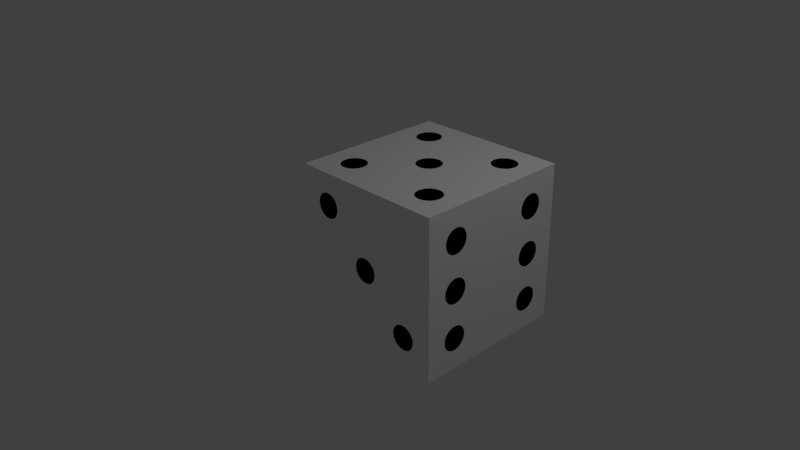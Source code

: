 # Source: Dice.blend  (saved by Blender 2.77.0; exported with 4.5.12 LTS)
import bpy
from mathutils import Matrix  # noqa: F401  (used for matrix-valued properties, if any)

bpy.ops.wm.read_factory_settings(use_empty=True)
scene = bpy.context.scene
scene.name = 'Scene'

# ---- collections
col_collection_1 = bpy.data.collections.new('Collection 1'); scene.collection.children.link(col_collection_1)

# ---- materials (node trees are filled in below, after node groups)
mat_holes = bpy.data.materials.new('Holes')
mat_holes.alpha_threshold = 0.0
mat_holes.use_transparent_shadow = False
mat_holes.diffuse_color = (0.0, 0.0, 0.0, 1.0)
mat_holes.roughness = 0.5
mat_holes.line_color = (0.0, 0.0, 0.0, 1.0)
mat_not_holes = bpy.data.materials.new('Not Holes')
mat_not_holes.alpha_threshold = 0.0
mat_not_holes.use_transparent_shadow = False
mat_not_holes.diffuse_color = (0.9924, 0.9924, 0.9924, 1.0)
mat_not_holes.roughness = 0.5
mat_not_holes.specular_intensity = 1.0

# ---- material node trees

# ---- world
world_world = bpy.data.worlds.new('World'); scene.world = world_world
world_world.color = (0.05088, 0.05088, 0.05088)
world_world.use_sun_shadow = False
world_world.sun_shadow_jitter_overblur = 0.0
world_world.cycles.sampling_method = 'MANUAL'

# ---- cameras
cam_camera = bpy.data.cameras.new('Camera')
cam_camera.clip_end = 100.0
cam_camera.lens = 35.0
cam_camera.sensor_width = 32.0
cam_camera.sensor_height = 18.0
cam_camera.ortho_scale = 7.314
cam_camera.dof.focus_distance = 0.0
cam_camera.dof.aperture_fstop = 128.0

# ---- lights
light_lamp = bpy.data.lights.new('Lamp', 'POINT')
light_lamp.transmission_factor = 0.0
light_lamp.cutoff_distance = 30.0
light_lamp.energy = 100.0
light_lamp.shadow_buffer_clip_start = 1.001
light_lamp.shadow_soft_size = 0.1
light_lamp.shadow_maximum_resolution = 0.006
light_lamp.use_absolute_resolution = True

# ---- meshes
me_cube_001 = bpy.data.meshes.new('Cube.001')
me_cube_001.from_pydata([(-1.0, -1.0, -1.0), (-1.0, -1.0, 1.0), (-1.0, 1.0, -1.0), (-1.0, 1.0, 1.0), (1.0, -1.0, -1.0), (1.0, -1.0, 1.0), (1.0, 1.0, -1.0), (1.0, 1.0, 1.0), (-1.0, -1.0, -0.8), (-1.0, -1.0, -0.6), (-1.0, -1.0, -0.4), (-1.0, -1.0, -0.2), (-1.0, -1.0, 0.0), (-1.0, -1.0, 0.2), (-1.0, -1.0, 0.4), (-1.0, -1.0, 0.6), (-1.0, -1.0, 0.8), (-1.0, -0.8, 1.0), (-1.0, -0.6, 1.0), (-1.0, -0.4, 1.0), (-1.0, -0.2, 1.0), (-1.0, 0.0, 1.0), (-1.0, 0.2, 1.0), (-1.0, 0.4, 1.0), (-1.0, 0.6, 1.0), (-1.0, 0.8, 1.0), (-1.0, 1.0, 0.8), (-1.0, 1.0, 0.6), (-1.0, 1.0, 0.4), (-1.0, 1.0, 0.2), (-1.0, 1.0, 0.0), (-1.0, 1.0, -0.2), (-1.0, 1.0, -0.4), (-1.0, 1.0, -0.6), (-1.0, 1.0, -0.8), (-1.0, 0.8, -1.0), (-1.0, 0.6, -1.0), (-1.0, 0.4, -1.0), (-1.0, 0.2, -1.0), (-1.0, 0.0, -1.0), (-1.0, -0.2, -1.0), (-1.0, -0.4, -1.0), (-1.0, -0.6, -1.0), (-1.0, -0.8, -1.0), (-0.8, 1.0, 1.0), (-0.6, 1.0, 1.0), (-0.4, 1.0, 1.0), (-0.2, 1.0, 1.0), (0.0, 1.0, 1.0), (0.2, 1.0, 1.0), (0.4, 1.0, 1.0), (0.6, 1.0, 1.0), (0.8, 1.0, 1.0), (1.0, 1.0, 0.8), (1.0, 1.0, 0.6), (1.0, 1.0, 0.4), (1.0, 1.0, 0.2), (1.0, 1.0, 0.0), (1.0, 1.0, -0.2), (1.0, 1.0, -0.4), (1.0, 1.0, -0.6), (1.0, 1.0, -0.8), (0.8, 1.0, -1.0), (0.6, 1.0, -1.0), (0.4, 1.0, -1.0), (0.2, 1.0, -1.0), (0.0, 1.0, -1.0), (-0.2, 1.0, -1.0), (-0.4, 1.0, -1.0), (-0.6, 1.0, -1.0), (-0.8, 1.0, -1.0), (1.0, 0.8, 1.0), (1.0, 0.6, 1.0), (1.0, 0.4, 1.0), (1.0, 0.2, 1.0), (1.0, 0.0, 1.0), (1.0, -0.2, 1.0), (1.0, -0.4, 1.0), (1.0, -0.6, 1.0), (1.0, -0.8, 1.0), (1.0, -1.0, 0.8), (1.0, -1.0, 0.6), (1.0, -1.0, 0.4), (1.0, -1.0, 0.2), (1.0, -1.0, 0.0), (1.0, -1.0, -0.2), (1.0, -1.0, -0.4), (1.0, -1.0, -0.6), (1.0, -1.0, -0.8), (1.0, -0.8, -1.0), (1.0, -0.6, -1.0), (1.0, -0.4, -1.0), (1.0, -0.2, -1.0), (1.0, 0.0, -1.0), (1.0, 0.2, -1.0), (1.0, 0.4, -1.0), (1.0, 0.6, -1.0), (1.0, 0.8, -1.0), (0.8, -1.0, 1.0), (0.6, -1.0, 1.0), (0.4, -1.0, 1.0), (0.2, -1.0, 1.0), (0.0, -1.0, 1.0), (-0.2, -1.0, 1.0), (-0.4, -1.0, 1.0), (-0.6, -1.0, 1.0), (-0.8, -1.0, 1.0), (-0.8, -1.0, -1.0), (-0.6, -1.0, -1.0), (-0.4, -1.0, -1.0), (-0.2, -1.0, -1.0), (0.0, -1.0, -1.0), (0.2, -1.0, -1.0), (0.4, -1.0, -1.0), (0.6, -1.0, -1.0), (0.8, -1.0, -1.0), (0.711, -0.711, 1.0), (0.6, -0.7569, 1.0), (0.489, -0.711, 1.0), (0.2, -0.8, 1.0), (0.0, -0.8, 1.0), (-0.2, -0.8, 1.0), (-0.489, -0.711, 1.0), (-0.6, -0.7569, 1.0), (-0.711, -0.711, 1.0), (0.7569, -0.6, 1.0), (0.4, -0.6, 1.0), (0.2, -0.6, 1.0), (0.0, -0.6, 1.0), (-0.2, -0.6, 1.0), (-0.4431, -0.6, 1.0), (-0.7569, -0.6, 1.0), (0.711, -0.489, 1.0), (0.6, -0.4431, 1.0), (0.489, -0.489, 1.0), (0.2, -0.4, 1.0), (0.0, -0.4, 1.0), (-0.2, -0.4, 1.0), (-0.489, -0.489, 1.0), (-0.6, -0.4431, 1.0), (-0.711, -0.489, 1.0), (0.8, -0.2, 1.0), (0.6, -0.2, 1.0), (0.4, -0.2, 1.0), (0.111, -0.111, 1.0), (-6.676e-10, -0.1569, 1.0), (-0.111, -0.111, 1.0), (-0.4, -0.2, 1.0), (-0.6, -0.2, 1.0), (-0.8, -0.2, 1.0), (0.8, 0.0, 1.0), (0.6, 0.0, 1.0), (0.4, 0.0, 1.0), (0.1569, -7.381e-10, 1.0), (-0.2, 0.0, 1.0), (-0.4, 0.0, 1.0), (-0.6, 0.0, 1.0), (-0.8, 0.0, 1.0), (0.8, 0.2, 1.0), (0.6, 0.2, 1.0), (0.4, 0.2, 1.0), (0.111, 0.111, 1.0), (-6.676e-10, 0.1569, 1.0), (-0.111, 0.111, 1.0), (-0.4, 0.2, 1.0), (-0.6, 0.2, 1.0), (-0.8, 0.2, 1.0), (0.711, 0.489, 1.0), (0.6, 0.4431, 1.0), (0.489, 0.489, 1.0), (0.2, 0.4, 1.0), (0.0, 0.4, 1.0), (-0.2, 0.4, 1.0), (-0.489, 0.489, 1.0), (-0.6, 0.4431, 1.0), (-0.711, 0.489, 1.0), (0.7569, 0.6, 1.0), (0.4, 0.6, 1.0), (0.2, 0.6, 1.0), (0.0, 0.6, 1.0), (-0.2, 0.6, 1.0), (-0.4431, 0.6, 1.0), (-0.7569, 0.6, 1.0), (0.711, 0.711, 1.0), (0.6, 0.7569, 1.0), (0.489, 0.711, 1.0), (0.2, 0.8, 1.0), (0.0, 0.8, 1.0), (-0.2, 0.8, 1.0), (-0.489, 0.711, 1.0), (-0.6, 0.7569, 1.0), (-0.711, 0.711, 1.0), (-0.711, -0.711, -1.0), (-0.6, -0.7569, -1.0), (-0.489, -0.711, -1.0), (-0.2, -0.8, -1.0), (0.0, -0.8, -1.0), (0.2, -0.8, -1.0), (0.4, -0.8, -1.0), (0.6, -0.8, -1.0), (0.8, -0.8, -1.0), (-0.7569, -0.6, -1.0), (-0.4, -0.6, -1.0), (-0.2, -0.6, -1.0), (0.0, -0.6, -1.0), (0.2, -0.6, -1.0), (0.4, -0.6, -1.0), (0.6, -0.6, -1.0), (0.8, -0.6, -1.0), (-0.711, -0.489, -1.0), (-0.6, -0.4431, -1.0), (-0.489, -0.489, -1.0), (-0.2, -0.4, -1.0), (0.0, -0.4, -1.0), (0.2, -0.4, -1.0), (0.4, -0.4, -1.0), (0.6, -0.4, -1.0), (0.8, -0.4, -1.0), (-0.8, -0.2, -1.0), (-0.6, -0.2, -1.0), (-0.4, -0.2, -1.0), (-0.2, -0.2, -1.0), (0.0, -0.2, -1.0), (0.2, -0.2, -1.0), (0.4, -0.2, -1.0), (0.6, -0.2, -1.0), (0.8, -0.2, -1.0), (-0.8, 0.0, -1.0), (-0.6, 0.0, -1.0), (-0.4, 0.0, -1.0), (-0.2, 0.0, -1.0), (0.0, 0.0, -1.0), (0.2, 0.0, -1.0), (0.4, 0.0, -1.0), (0.6, 0.0, -1.0), (0.8, 0.0, -1.0), (-0.8, 0.2, -1.0), (-0.6, 0.2, -1.0), (-0.4, 0.2, -1.0), (-0.2, 0.2, -1.0), (0.0, 0.2, -1.0), (0.2, 0.2, -1.0), (0.4, 0.2, -1.0), (0.6, 0.2, -1.0), (0.8, 0.2, -1.0), (-0.8, 0.4, -1.0), (-0.6, 0.4, -1.0), (-0.4, 0.4, -1.0), (-0.2, 0.4, -1.0), (0.0, 0.4, -1.0), (0.2, 0.4, -1.0), (0.489, 0.489, -1.0), (0.6, 0.4431, -1.0), (0.711, 0.489, -1.0), (-0.8, 0.6, -1.0), (-0.6, 0.6, -1.0), (-0.4, 0.6, -1.0), (-0.2, 0.6, -1.0), (0.0, 0.6, -1.0), (0.2, 0.6, -1.0), (0.4431, 0.6, -1.0), (0.7569, 0.6, -1.0), (-0.8, 0.8, -1.0), (-0.6, 0.8, -1.0), (-0.4, 0.8, -1.0), (-0.2, 0.8, -1.0), (0.0, 0.8, -1.0), (0.2, 0.8, -1.0), (0.489, 0.711, -1.0), (0.6, 0.7569, -1.0), (0.711, 0.711, -1.0), (0.8, -1.0, 0.8), (0.8, -1.0, 0.6), (0.8, -1.0, 0.4), (0.8, -1.0, 0.2), (0.8, -1.0, 0.0), (0.8, -1.0, -0.2), (0.711, -1.0, -0.489), (0.7569, -1.0, -0.6), (0.711, -1.0, -0.711), (0.6, -1.0, 0.8), (0.6, -1.0, 0.6), (0.6, -1.0, 0.4), (0.6, -1.0, 0.2), (0.6, -1.0, 0.0), (0.6, -1.0, -0.2), (0.6, -1.0, -0.4431), (0.6, -1.0, -0.7569), (0.4, -1.0, 0.8), (0.4, -1.0, 0.6), (0.4, -1.0, 0.4), (0.4, -1.0, 0.2), (0.4, -1.0, 0.0), (0.4, -1.0, -0.2), (0.489, -1.0, -0.489), (0.4431, -1.0, -0.6), (0.489, -1.0, -0.711), (0.2, -1.0, 0.8), (0.2, -1.0, 0.6), (0.2, -1.0, 0.4), (0.111, -1.0, 0.111), (0.1569, -1.0, -5.919e-10), (0.111, -1.0, -0.111), (0.2, -1.0, -0.4), (0.2, -1.0, -0.6), (0.2, -1.0, -0.8), (0.0, -1.0, 0.8), (0.0, -1.0, 0.6), (0.0, -1.0, 0.4), (-6.096e-10, -1.0, 0.1569), (0.0, -1.0, -0.2), (0.0, -1.0, -0.4), (0.0, -1.0, -0.6), (0.0, -1.0, -0.8), (-0.2, -1.0, 0.8), (-0.2, -1.0, 0.6), (-0.2, -1.0, 0.4), (-0.111, -1.0, 0.111), (-0.1569, -1.0, -6.676e-10), (-0.111, -1.0, -0.111), (-0.2, -1.0, -0.4), (-0.2, -1.0, -0.6), (-0.2, -1.0, -0.8), (-0.489, -1.0, 0.711), (-0.4431, -1.0, 0.6), (-0.489, -1.0, 0.489), (-0.4, -1.0, 0.2), (-0.4, -1.0, 0.0), (-0.4, -1.0, -0.2), (-0.4, -1.0, -0.4), (-0.4, -1.0, -0.6), (-0.4, -1.0, -0.8), (-0.6, -1.0, 0.7569), (-0.6, -1.0, 0.4), (-0.6, -1.0, 0.2), (-0.6, -1.0, 0.0), (-0.6, -1.0, -0.2), (-0.6, -1.0, -0.4), (-0.6, -1.0, -0.6), (-0.6, -1.0, -0.8), (-0.711, -1.0, 0.711), (-0.7569, -1.0, 0.6), (-0.711, -1.0, 0.489), (-0.8, -1.0, 0.2), (-0.8, -1.0, 0.0), (-0.8, -1.0, -0.2), (-0.8, -1.0, -0.4), (-0.8, -1.0, -0.6), (-0.8, -1.0, -0.8), (1.0, 0.711, 0.711), (1.0, 0.7569, 0.6), (1.0, 0.711, 0.489), (1.0, 0.711, 0.111), (1.0, 0.7569, -5.919e-10), (1.0, 0.711, -0.111), (1.0, 0.711, -0.489), (1.0, 0.7569, -0.6), (1.0, 0.711, -0.711), (1.0, 0.6, 0.7569), (1.0, 0.6, 0.4), (1.0, 0.6, 0.1569), (1.0, 0.6, -0.2), (1.0, 0.6, -0.4431), (1.0, 0.6, -0.7569), (1.0, 0.489, 0.711), (1.0, 0.4431, 0.6), (1.0, 0.489, 0.489), (1.0, 0.489, 0.111), (1.0, 0.4431, -6.297e-10), (1.0, 0.489, -0.111), (1.0, 0.489, -0.489), (1.0, 0.4431, -0.6), (1.0, 0.489, -0.711), (1.0, 0.2, 0.8), (1.0, 0.2, 0.6), (1.0, 0.2, 0.4), (1.0, 0.2, 0.2), (1.0, 0.2, 0.0), (1.0, 0.2, -0.2), (1.0, 0.2, -0.4), (1.0, 0.2, -0.6), (1.0, 0.2, -0.8), (1.0, 0.0, 0.8), (1.0, 0.0, 0.6), (1.0, 0.0, 0.4), (1.0, 0.0, 0.2), (1.0, 0.0, 0.0), (1.0, 0.0, -0.2), (1.0, 0.0, -0.4), (1.0, 0.0, -0.6), (1.0, 0.0, -0.8), (1.0, -0.2, 0.8), (1.0, -0.2, 0.6), (1.0, -0.2, 0.4), (1.0, -0.2, 0.2), (1.0, -0.2, 0.0), (1.0, -0.2, -0.2), (1.0, -0.2, -0.4), (1.0, -0.2, -0.6), (1.0, -0.2, -0.8), (1.0, -0.489, 0.711), (1.0, -0.4431, 0.6), (1.0, -0.489, 0.489), (1.0, -0.489, 0.111), (1.0, -0.4431, -7.054e-10), (1.0, -0.489, -0.111), (1.0, -0.489, -0.489), (1.0, -0.4431, -0.6), (1.0, -0.489, -0.711), (1.0, -0.6, 0.7569), (1.0, -0.6, 0.4), (1.0, -0.6, 0.1569), (1.0, -0.6, -0.2), (1.0, -0.6, -0.4431), (1.0, -0.6, -0.7569), (1.0, -0.711, 0.711), (1.0, -0.7569, 0.6), (1.0, -0.711, 0.489), (1.0, -0.711, 0.111), (1.0, -0.7569, 6.707e-09), (1.0, -0.711, -0.111), (1.0, -0.711, -0.489), (1.0, -0.7569, -0.6), (1.0, -0.711, -0.711), (-0.711, 1.0, 0.711), (-0.7569, 1.0, 0.6), (-0.711, 1.0, 0.489), (-0.8, 1.0, 0.2), (-0.8, 1.0, 0.0), (-0.8, 1.0, -0.2), (-0.711, 1.0, -0.489), (-0.7569, 1.0, -0.6), (-0.711, 1.0, -0.711), (-0.6, 1.0, 0.7569), (-0.6, 1.0, 0.4), (-0.6, 1.0, 0.2), (-0.6, 1.0, 0.0), (-0.6, 1.0, -0.2), (-0.6, 1.0, -0.4431), (-0.6, 1.0, -0.7569), (-0.489, 1.0, 0.711), (-0.4431, 1.0, 0.6), (-0.489, 1.0, 0.489), (-0.4, 1.0, 0.2), (-0.4, 1.0, 0.0), (-0.4, 1.0, -0.2), (-0.489, 1.0, -0.489), (-0.4431, 1.0, -0.6), (-0.489, 1.0, -0.711), (-0.2, 1.0, 0.8), (-0.2, 1.0, 0.6), (-0.2, 1.0, 0.4), (-0.2, 1.0, 0.2), (-0.2, 1.0, 0.0), (-0.2, 1.0, -0.2), (-0.2, 1.0, -0.4), (-0.2, 1.0, -0.6), (-0.2, 1.0, -0.8), (0.0, 1.0, 0.8), (0.0, 1.0, 0.6), (0.0, 1.0, 0.4), (0.0, 1.0, 0.2), (0.0, 1.0, 0.0), (0.0, 1.0, -0.2), (0.0, 1.0, -0.4), (0.0, 1.0, -0.6), (0.0, 1.0, -0.8), (0.2, 1.0, 0.8), (0.2, 1.0, 0.6), (0.2, 1.0, 0.4), (0.2, 1.0, 0.2), (0.2, 1.0, 0.0), (0.2, 1.0, -0.2), (0.2, 1.0, -0.4), (0.2, 1.0, -0.6), (0.2, 1.0, -0.8), (0.489, 1.0, 0.711), (0.4431, 1.0, 0.6), (0.489, 1.0, 0.489), (0.4, 1.0, 0.2), (0.4, 1.0, 0.0), (0.4, 1.0, -0.2), (0.489, 1.0, -0.489), (0.4431, 1.0, -0.6), (0.489, 1.0, -0.711), (0.6, 1.0, 0.7569), (0.6, 1.0, 0.4), (0.6, 1.0, 0.2), (0.6, 1.0, 0.0), (0.6, 1.0, -0.2), (0.6, 1.0, -0.4431), (0.6, 1.0, -0.7569), (0.711, 1.0, 0.711), (0.7569, 1.0, 0.6), (0.711, 1.0, 0.489), (0.8, 1.0, 0.2), (0.8, 1.0, 0.0), (0.8, 1.0, -0.2), (0.711, 1.0, -0.489), (0.7569, 1.0, -0.6), (0.711, 1.0, -0.711), (-1.0, -0.8, 0.8), (-1.0, -0.8, 0.6), (-1.0, -0.8, 0.4), (-1.0, -0.8, 0.2), (-1.0, -0.8, 0.0), (-1.0, -0.8, -0.2), (-1.0, -0.8, -0.4), (-1.0, -0.8, -0.6), (-1.0, -0.8, -0.8), (-1.0, -0.6, 0.8), (-1.0, -0.6, 0.6), (-1.0, -0.6, 0.4), (-1.0, -0.6, 0.2), (-1.0, -0.6, 0.0), (-1.0, -0.6, -0.2), (-1.0, -0.6, -0.4), (-1.0, -0.6, -0.6), (-1.0, -0.6, -0.8), (-1.0, -0.4, 0.8), (-1.0, -0.4, 0.6), (-1.0, -0.4, 0.4), (-1.0, -0.4, 0.2), (-1.0, -0.4, 0.0), (-1.0, -0.4, -0.2), (-1.0, -0.4, -0.4), (-1.0, -0.4, -0.6), (-1.0, -0.4, -0.8), (-1.0, -0.2, 0.8), (-1.0, -0.2, 0.6), (-1.0, -0.2, 0.4), (-1.0, -0.111, 0.111), (-1.0, -0.1569, -5.919e-10), (-1.0, -0.111, -0.111), (-1.0, -0.2, -0.4), (-1.0, -0.2, -0.6), (-1.0, -0.2, -0.8), (-1.0, 0.0, 0.8), (-1.0, 0.0, 0.6), (-1.0, 0.0, 0.4), (-1.0, 6.096e-10, 0.1569), (-1.0, 0.0, -0.2), (-1.0, 0.0, -0.4), (-1.0, 0.0, -0.6), (-1.0, 0.0, -0.8), (-1.0, 0.2, 0.8), (-1.0, 0.2, 0.6), (-1.0, 0.2, 0.4), (-1.0, 0.111, 0.111), (-1.0, 0.1569, -6.676e-10), (-1.0, 0.111, -0.111), (-1.0, 0.2, -0.4), (-1.0, 0.2, -0.6), (-1.0, 0.2, -0.8), (-1.0, 0.4, 0.8), (-1.0, 0.4, 0.6), (-1.0, 0.4, 0.4), (-1.0, 0.4, 0.2), (-1.0, 0.4, 0.0), (-1.0, 0.4, -0.2), (-1.0, 0.4, -0.4), (-1.0, 0.4, -0.6), (-1.0, 0.4, -0.8), (-1.0, 0.6, 0.8), (-1.0, 0.6, 0.6), (-1.0, 0.6, 0.4), (-1.0, 0.6, 0.2), (-1.0, 0.6, 0.0), (-1.0, 0.6, -0.2), (-1.0, 0.6, -0.4), (-1.0, 0.6, -0.6), (-1.0, 0.6, -0.8), (-1.0, 0.8, 0.8), (-1.0, 0.8, 0.6), (-1.0, 0.8, 0.4), (-1.0, 0.8, 0.2), (-1.0, 0.8, 0.0), (-1.0, 0.8, -0.2), (-1.0, 0.8, -0.4), (-1.0, 0.8, -0.6), (-1.0, 0.8, -0.8), (0.8, -0.8, 1.0), (0.6, -0.8, 1.0), (0.4, -0.8, 1.0), (-0.4, -0.8, 1.0), (-0.6, -0.8, 1.0), (-0.8, -0.8, 1.0), (0.8, -0.4, 1.0), (0.6, -0.4, 1.0), (0.4, -0.4, 1.0), (-0.4, -0.4, 1.0), (-0.6, -0.4, 1.0), (-0.8, -0.4, 1.0), (0.2, -0.2, 1.0), (0.0, -0.2, 1.0), (-0.2, -0.2, 1.0), (0.2, 0.2, 1.0), (0.0, 0.2, 1.0), (-0.2, 0.2, 1.0), (0.8, 0.4, 1.0), (0.6, 0.4, 1.0), (0.4, 0.4, 1.0), (-0.4, 0.4, 1.0), (-0.6, 0.4, 1.0), (-0.8, 0.4, 1.0), (0.8, 0.8, 1.0), (0.6, 0.8, 1.0), (0.4, 0.8, 1.0), (-0.4, 0.8, 1.0), (-0.6, 0.8, 1.0), (-0.8, 0.8, 1.0), (0.8, -0.6, 1.0), (0.4431, -0.6, 1.0), (-0.4, -0.6, 1.0), (-0.8, -0.6, 1.0), (0.2, 0.0, 1.0), (-0.1569, -7.381e-10, 1.0), (0.8, 0.6, 1.0), (0.4431, 0.6, 1.0), (-0.4, 0.6, 1.0), (-0.8, 0.6, 1.0), (-0.8, -0.8, -1.0), (-0.6, -0.8, -1.0), (-0.4, -0.8, -1.0), (-0.8, -0.4, -1.0), (-0.6, -0.4, -1.0), (-0.4, -0.4, -1.0), (0.4, 0.4, -1.0), (0.6, 0.4, -1.0), (0.8, 0.4, -1.0), (0.4, 0.8, -1.0), (0.6, 0.8, -1.0), (0.8, 0.8, -1.0), (-0.8, -0.6, -1.0), (-0.4431, -0.6, -1.0), (0.4, 0.6, -1.0), (0.8, 0.6, -1.0), (0.8, -1.0, -0.4), (0.8, -1.0, -0.6), (0.8, -1.0, -0.8), (0.4, -1.0, -0.4), (0.4, -1.0, -0.6), (0.4, -1.0, -0.8), (0.2, -1.0, 0.2), (0.2, -1.0, 0.0), (0.2, -1.0, -0.2), (-0.2, -1.0, 0.2), (-0.2, -1.0, 0.0), (-0.2, -1.0, -0.2), (-0.4, -1.0, 0.8), (-0.4, -1.0, 0.6), (-0.4, -1.0, 0.4), (-0.8, -1.0, 0.8), (-0.8, -1.0, 0.6), (-0.8, -1.0, 0.4), (0.6, -1.0, -0.4), (0.6, -1.0, -0.8), (0.0, -1.0, 0.2), (-6.852e-10, -1.0, -0.1569), (-0.6, -1.0, 0.8), (-0.6, -1.0, 0.4431), (1.0, 0.8, 0.8), (1.0, 0.8, 0.6), (1.0, 0.8, 0.4), (1.0, 0.8, 0.2), (1.0, 0.8, 0.0), (1.0, 0.8, -0.2), (1.0, 0.8, -0.4), (1.0, 0.8, -0.6), (1.0, 0.8, -0.8), (1.0, 0.4, 0.8), (1.0, 0.4, 0.6), (1.0, 0.4, 0.4), (1.0, 0.4, 0.2), (1.0, 0.4, 0.0), (1.0, 0.4, -0.2), (1.0, 0.4, -0.4), (1.0, 0.4, -0.6), (1.0, 0.4, -0.8), (1.0, -0.4, 0.8), (1.0, -0.4, 0.6), (1.0, -0.4, 0.4), (1.0, -0.4, 0.2), (1.0, -0.4, 0.0), (1.0, -0.4, -0.2), (1.0, -0.4, -0.4), (1.0, -0.4, -0.6), (1.0, -0.4, -0.8), (1.0, -0.8, 0.8), (1.0, -0.8, 0.6), (1.0, -0.8, 0.4), (1.0, -0.8, 0.2), (1.0, -0.8, 0.0), (1.0, -0.8, -0.2), (1.0, -0.8, -0.4), (1.0, -0.8, -0.6), (1.0, -0.8, -0.8), (1.0, 0.6, 0.8), (1.0, 0.6, 0.4431), (1.0, 0.6, 0.2), (1.0, 0.6, -0.1569), (1.0, 0.6, -0.4), (1.0, 0.6, -0.8), (1.0, -0.6, 0.8), (1.0, -0.6, 0.4431), (1.0, -0.6, 0.2), (1.0, -0.6, -0.1569), (1.0, -0.6, -0.4), (1.0, -0.6, -0.8), (-0.8, 1.0, 0.8), (-0.8, 1.0, 0.6), (-0.8, 1.0, 0.4), (-0.8, 1.0, -0.4), (-0.8, 1.0, -0.6), (-0.8, 1.0, -0.8), (-0.4, 1.0, 0.8), (-0.4, 1.0, 0.6), (-0.4, 1.0, 0.4), (-0.4, 1.0, -0.4), (-0.4, 1.0, -0.6), (-0.4, 1.0, -0.8), (0.4, 1.0, 0.8), (0.4, 1.0, 0.6), (0.4, 1.0, 0.4), (0.4, 1.0, -0.4), (0.4, 1.0, -0.6), (0.4, 1.0, -0.8), (0.8, 1.0, 0.8), (0.8, 1.0, 0.6), (0.8, 1.0, 0.4), (0.8, 1.0, -0.4), (0.8, 1.0, -0.6), (0.8, 1.0, -0.8), (-0.6, 1.0, 0.8), (-0.6, 1.0, 0.4431), (-0.6, 1.0, -0.4), (-0.6, 1.0, -0.8), (0.6, 1.0, 0.8), (0.6, 1.0, 0.4431), (0.6, 1.0, -0.4), (0.6, 1.0, -0.8), (-1.0, -0.2, 0.2), (-1.0, -0.2, 0.0), (-1.0, -0.2, -0.2), (-1.0, 0.2, 0.2), (-1.0, 0.2, 0.0), (-1.0, 0.2, -0.2), (-1.0, 0.0, 0.2), (-1.0, 6.852e-10, -0.1569), (0.6943, -0.7255, 1.0), (0.6703, -0.7403, 1.0), (0.6381, -0.7522, 1.0), (0.5619, -0.7522, 1.0), (0.5297, -0.7403, 1.0), (0.5057, -0.7255, 1.0), (-0.5057, -0.7255, 1.0), (-0.5297, -0.7403, 1.0), (-0.5619, -0.7522, 1.0), (-0.6381, -0.7522, 1.0), (-0.6703, -0.7403, 1.0), (-0.6943, -0.7255, 1.0), (0.6943, -0.4745, 1.0), (0.6703, -0.4597, 1.0), (0.6381, -0.4478, 1.0), (0.5619, -0.4478, 1.0), (0.5297, -0.4597, 1.0), (0.5057, -0.4745, 1.0), (-0.5057, -0.4745, 1.0), (-0.5297, -0.4597, 1.0), (-0.5619, -0.4478, 1.0), (-0.6381, -0.4478, 1.0), (-0.6703, -0.4597, 1.0), (-0.6943, -0.4745, 1.0), (0.09426, -0.1255, 1.0), (0.07028, -0.1403, 1.0), (0.03813, -0.1522, 1.0), (-0.03813, -0.1522, 1.0), (-0.07028, -0.1403, 1.0), (-0.09426, -0.1255, 1.0), (0.09426, 0.1255, 1.0), (0.07028, 0.1403, 1.0), (0.03813, 0.1522, 1.0), (-0.03813, 0.1522, 1.0), (-0.07028, 0.1403, 1.0), (-0.09426, 0.1255, 1.0), (0.6943, 0.4745, 1.0), (0.6703, 0.4597, 1.0), (0.6381, 0.4478, 1.0), (0.5619, 0.4478, 1.0), (0.5297, 0.4597, 1.0), (0.5057, 0.4745, 1.0), (-0.5057, 0.4745, 1.0), (-0.5297, 0.4597, 1.0), (-0.5619, 0.4478, 1.0), (-0.6381, 0.4478, 1.0), (-0.6703, 0.4597, 1.0), (-0.6943, 0.4745, 1.0), (0.6943, 0.7255, 1.0), (0.6703, 0.7403, 1.0), (0.6381, 0.7522, 1.0), (0.5619, 0.7522, 1.0), (0.5297, 0.7403, 1.0), (0.5057, 0.7255, 1.0), (-0.5057, 0.7255, 1.0), (-0.5297, 0.7403, 1.0), (-0.5619, 0.7522, 1.0), (-0.6381, 0.7522, 1.0), (-0.6703, 0.7403, 1.0), (-0.6943, 0.7255, 1.0), (0.7522, -0.6381, 1.0), (0.7403, -0.6703, 1.0), (0.7255, -0.6943, 1.0), (0.4478, -0.6381, 1.0), (0.4597, -0.6703, 1.0), (0.4745, -0.6943, 1.0), (-0.4478, -0.6381, 1.0), (-0.4597, -0.6703, 1.0), (-0.4745, -0.6943, 1.0), (-0.7522, -0.6381, 1.0), (-0.7403, -0.6703, 1.0), (-0.7255, -0.6943, 1.0), (0.7255, -0.5057, 1.0), (0.7403, -0.5297, 1.0), (0.7522, -0.5619, 1.0), (0.4745, -0.5057, 1.0), (0.4597, -0.5297, 1.0), (0.4478, -0.5619, 1.0), (-0.4745, -0.5057, 1.0), (-0.4597, -0.5297, 1.0), (-0.4478, -0.5619, 1.0), (-0.7255, -0.5057, 1.0), (-0.7403, -0.5297, 1.0), (-0.7522, -0.5619, 1.0), (0.1522, -0.03813, 1.0), (0.1403, -0.07028, 1.0), (0.1255, -0.09426, 1.0), (-0.1522, -0.03813, 1.0), (-0.1403, -0.07028, 1.0), (-0.1255, -0.09426, 1.0), (0.1255, 0.09426, 1.0), (0.1403, 0.07028, 1.0), (0.1522, 0.03813, 1.0), (-0.1255, 0.09426, 1.0), (-0.1403, 0.07028, 1.0), (-0.1522, 0.03813, 1.0), (0.7522, 0.5619, 1.0), (0.7403, 0.5297, 1.0), (0.7255, 0.5057, 1.0), (0.4478, 0.5619, 1.0), (0.4597, 0.5297, 1.0), (0.4745, 0.5057, 1.0), (-0.4478, 0.5619, 1.0), (-0.4597, 0.5297, 1.0), (-0.4745, 0.5057, 1.0), (-0.7522, 0.5619, 1.0), (-0.7403, 0.5297, 1.0), (-0.7255, 0.5057, 1.0), (0.7255, 0.6943, 1.0), (0.7403, 0.6703, 1.0), (0.7522, 0.6381, 1.0), (0.4745, 0.6943, 1.0), (0.4597, 0.6703, 1.0), (0.4478, 0.6381, 1.0), (-0.4745, 0.6943, 1.0), (-0.4597, 0.6703, 1.0), (-0.4478, 0.6381, 1.0), (-0.7255, 0.6943, 1.0), (-0.7403, 0.6703, 1.0), (-0.7522, 0.6381, 1.0), (-0.6943, -0.7255, -1.0), (-0.6703, -0.7403, -1.0), (-0.6381, -0.7522, -1.0), (-0.5619, -0.7522, -1.0), (-0.5297, -0.7403, -1.0), (-0.5057, -0.7255, -1.0), (-0.6943, -0.4745, -1.0), (-0.6703, -0.4597, -1.0), (-0.6381, -0.4478, -1.0), (-0.5619, -0.4478, -1.0), (-0.5297, -0.4597, -1.0), (-0.5057, -0.4745, -1.0), (0.5057, 0.4745, -1.0), (0.5297, 0.4597, -1.0), (0.5619, 0.4478, -1.0), (0.6381, 0.4478, -1.0), (0.6703, 0.4597, -1.0), (0.6943, 0.4745, -1.0), (0.5057, 0.7255, -1.0), (0.5297, 0.7403, -1.0), (0.5619, 0.7522, -1.0), (0.6381, 0.7522, -1.0), (0.6703, 0.7403, -1.0), (0.6943, 0.7255, -1.0), (-0.7522, -0.6381, -1.0), (-0.7403, -0.6703, -1.0), (-0.7255, -0.6943, -1.0), (-0.4478, -0.6381, -1.0), (-0.4597, -0.6703, -1.0), (-0.4745, -0.6943, -1.0), (-0.7255, -0.5057, -1.0), (-0.7403, -0.5297, -1.0), (-0.7522, -0.5619, -1.0), (-0.4745, -0.5057, -1.0), (-0.4597, -0.5297, -1.0), (-0.4478, -0.5619, -1.0), (0.4478, 0.5619, -1.0), (0.4597, 0.5297, -1.0), (0.4745, 0.5057, -1.0), (0.7522, 0.5619, -1.0), (0.7403, 0.5297, -1.0), (0.7255, 0.5057, -1.0), (0.4745, 0.6943, -1.0), (0.4597, 0.6703, -1.0), (0.4478, 0.6381, -1.0), (0.7255, 0.6943, -1.0), (0.7403, 0.6703, -1.0), (0.7522, 0.6381, -1.0), (0.7255, -1.0, -0.5057), (0.7403, -1.0, -0.5297), (0.7522, -1.0, -0.5619), (0.7522, -1.0, -0.6381), (0.7403, -1.0, -0.6703), (0.7255, -1.0, -0.6943), (0.4745, -1.0, -0.5057), (0.4597, -1.0, -0.5297), (0.4478, -1.0, -0.5619), (0.4478, -1.0, -0.6381), (0.4597, -1.0, -0.6703), (0.4745, -1.0, -0.6943), (0.1255, -1.0, 0.09426), (0.1403, -1.0, 0.07028), (0.1522, -1.0, 0.03813), (0.1522, -1.0, -0.03813), (0.1403, -1.0, -0.07028), (0.1255, -1.0, -0.09426), (-0.1255, -1.0, 0.09426), (-0.1403, -1.0, 0.07028), (-0.1522, -1.0, 0.03813), (-0.1522, -1.0, -0.03813), (-0.1403, -1.0, -0.07028), (-0.1255, -1.0, -0.09426), (-0.4745, -1.0, 0.6943), (-0.4597, -1.0, 0.6703), (-0.4478, -1.0, 0.6381), (-0.4478, -1.0, 0.5619), (-0.4597, -1.0, 0.5297), (-0.4745, -1.0, 0.5057), (-0.7255, -1.0, 0.6943), (-0.7403, -1.0, 0.6703), (-0.7522, -1.0, 0.6381), (-0.7522, -1.0, 0.5619), (-0.7403, -1.0, 0.5297), (-0.7255, -1.0, 0.5057), (0.6381, -1.0, -0.4478), (0.6703, -1.0, -0.4597), (0.6943, -1.0, -0.4745), (0.6381, -1.0, -0.7522), (0.6703, -1.0, -0.7403), (0.6943, -1.0, -0.7255), (0.5057, -1.0, -0.4745), (0.5297, -1.0, -0.4597), (0.5619, -1.0, -0.4478), (0.5057, -1.0, -0.7255), (0.5297, -1.0, -0.7403), (0.5619, -1.0, -0.7522), (0.03813, -1.0, 0.1522), (0.07028, -1.0, 0.1403), (0.09426, -1.0, 0.1255), (0.03813, -1.0, -0.1522), (0.07028, -1.0, -0.1403), (0.09426, -1.0, -0.1255), (-0.09426, -1.0, 0.1255), (-0.07028, -1.0, 0.1403), (-0.03813, -1.0, 0.1522), (-0.09426, -1.0, -0.1255), (-0.07028, -1.0, -0.1403), (-0.03813, -1.0, -0.1522), (-0.5619, -1.0, 0.7522), (-0.5297, -1.0, 0.7403), (-0.5057, -1.0, 0.7255), (-0.5619, -1.0, 0.4478), (-0.5297, -1.0, 0.4597), (-0.5057, -1.0, 0.4745), (-0.6943, -1.0, 0.7255), (-0.6703, -1.0, 0.7403), (-0.6381, -1.0, 0.7522), (-0.6943, -1.0, 0.4745), (-0.6703, -1.0, 0.4597), (-0.6381, -1.0, 0.4478), (1.0, 0.7255, 0.6943), (1.0, 0.7403, 0.6703), (1.0, 0.7522, 0.6381), (1.0, 0.7522, 0.5619), (1.0, 0.7403, 0.5297), (1.0, 0.7255, 0.5057), (1.0, 0.7255, 0.09426), (1.0, 0.7403, 0.07028), (1.0, 0.7522, 0.03813), (1.0, 0.7522, -0.03813), (1.0, 0.7403, -0.07028), (1.0, 0.7255, -0.09426), (1.0, 0.7255, -0.5057), (1.0, 0.7403, -0.5297), (1.0, 0.7522, -0.5619), (1.0, 0.7522, -0.6381), (1.0, 0.7403, -0.6703), (1.0, 0.7255, -0.6943), (1.0, 0.4745, 0.6943), (1.0, 0.4597, 0.6703), (1.0, 0.4478, 0.6381), (1.0, 0.4478, 0.5619), (1.0, 0.4597, 0.5297), (1.0, 0.4745, 0.5057), (1.0, 0.4745, 0.09426), (1.0, 0.4597, 0.07028), (1.0, 0.4478, 0.03813), (1.0, 0.4478, -0.03813), (1.0, 0.4597, -0.07028), (1.0, 0.4745, -0.09426), (1.0, 0.4745, -0.5057), (1.0, 0.4597, -0.5297), (1.0, 0.4478, -0.5619), (1.0, 0.4478, -0.6381), (1.0, 0.4597, -0.6703), (1.0, 0.4745, -0.6943), (1.0, -0.4745, 0.6943), (1.0, -0.4597, 0.6703), (1.0, -0.4478, 0.6381), (1.0, -0.4478, 0.5619), (1.0, -0.4597, 0.5297), (1.0, -0.4745, 0.5057), (1.0, -0.4745, 0.09426), (1.0, -0.4597, 0.07028), (1.0, -0.4478, 0.03813), (1.0, -0.4478, -0.03813), (1.0, -0.4597, -0.07028), (1.0, -0.4745, -0.09426), (1.0, -0.4745, -0.5057), (1.0, -0.4597, -0.5297), (1.0, -0.4478, -0.5619), (1.0, -0.4478, -0.6381), (1.0, -0.4597, -0.6703), (1.0, -0.4745, -0.6943), (1.0, -0.7255, 0.6943), (1.0, -0.7403, 0.6703), (1.0, -0.7522, 0.6381), (1.0, -0.7522, 0.5619), (1.0, -0.7403, 0.5297), (1.0, -0.7255, 0.5057), (1.0, -0.7255, 0.09426), (1.0, -0.7403, 0.07028), (1.0, -0.7522, 0.03813), (1.0, -0.7522, -0.03813), (1.0, -0.7403, -0.07028), (1.0, -0.7255, -0.09426), (1.0, -0.7255, -0.5057), (1.0, -0.7403, -0.5297), (1.0, -0.7522, -0.5619), (1.0, -0.7522, -0.6381), (1.0, -0.7403, -0.6703), (1.0, -0.7255, -0.6943), (1.0, 0.6381, 0.7522), (1.0, 0.6703, 0.7403), (1.0, 0.6943, 0.7255), (1.0, 0.6381, 0.4478), (1.0, 0.6703, 0.4597), (1.0, 0.6943, 0.4745), (1.0, 0.6381, 0.1522), (1.0, 0.6703, 0.1403), (1.0, 0.6943, 0.1255), (1.0, 0.6381, -0.1522), (1.0, 0.6703, -0.1403), (1.0, 0.6943, -0.1255), (1.0, 0.6381, -0.4478), (1.0, 0.6703, -0.4597), (1.0, 0.6943, -0.4745), (1.0, 0.6381, -0.7522), (1.0, 0.6703, -0.7403), (1.0, 0.6943, -0.7255), (1.0, 0.5057, 0.7255), (1.0, 0.5297, 0.7403), (1.0, 0.5619, 0.7522), (1.0, 0.5057, 0.4745), (1.0, 0.5297, 0.4597), (1.0, 0.5619, 0.4478), (1.0, 0.5057, 0.1255), (1.0, 0.5297, 0.1403), (1.0, 0.5619, 0.1522), (1.0, 0.5057, -0.1255), (1.0, 0.5297, -0.1403), (1.0, 0.5619, -0.1522), (1.0, 0.5057, -0.4745), (1.0, 0.5297, -0.4597), (1.0, 0.5619, -0.4478), (1.0, 0.5057, -0.7255), (1.0, 0.5297, -0.7403), (1.0, 0.5619, -0.7522), (1.0, -0.5619, 0.7522), (1.0, -0.5297, 0.7403), (1.0, -0.5057, 0.7255), (1.0, -0.5619, 0.4478), (1.0, -0.5297, 0.4597), (1.0, -0.5057, 0.4745), (1.0, -0.5619, 0.1522), (1.0, -0.5297, 0.1403), (1.0, -0.5057, 0.1255), (1.0, -0.5619, -0.1522), (1.0, -0.5297, -0.1403), (1.0, -0.5057, -0.1255), (1.0, -0.5619, -0.4478), (1.0, -0.5297, -0.4597), (1.0, -0.5057, -0.4745), (1.0, -0.5619, -0.7522), (1.0, -0.5297, -0.7403), (1.0, -0.5057, -0.7255), (1.0, -0.6943, 0.7255), (1.0, -0.6703, 0.7403), (1.0, -0.6381, 0.7522), (1.0, -0.6943, 0.4745), (1.0, -0.6703, 0.4597), (1.0, -0.6381, 0.4478), (1.0, -0.6943, 0.1255), (1.0, -0.6703, 0.1403), (1.0, -0.6381, 0.1522), (1.0, -0.6943, -0.1255), (1.0, -0.6703, -0.1403), (1.0, -0.6381, -0.1522), (1.0, -0.6943, -0.4745), (1.0, -0.6703, -0.4597), (1.0, -0.6381, -0.4478), (1.0, -0.6943, -0.7255), (1.0, -0.6703, -0.7403), (1.0, -0.6381, -0.7522), (-0.7255, 1.0, 0.6943), (-0.7403, 1.0, 0.6703), (-0.7522, 1.0, 0.6381), (-0.7522, 1.0, 0.5619), (-0.7403, 1.0, 0.5297), (-0.7255, 1.0, 0.5057), (-0.7255, 1.0, -0.5057), (-0.7403, 1.0, -0.5297), (-0.7522, 1.0, -0.5619), (-0.7522, 1.0, -0.6381), (-0.7403, 1.0, -0.6703), (-0.7255, 1.0, -0.6943), (-0.4745, 1.0, 0.6943), (-0.4597, 1.0, 0.6703), (-0.4478, 1.0, 0.6381), (-0.4478, 1.0, 0.5619), (-0.4597, 1.0, 0.5297), (-0.4745, 1.0, 0.5057), (-0.4745, 1.0, -0.5057), (-0.4597, 1.0, -0.5297), (-0.4478, 1.0, -0.5619), (-0.4478, 1.0, -0.6381), (-0.4597, 1.0, -0.6703), (-0.4745, 1.0, -0.6943), (0.4745, 1.0, 0.6943), (0.4597, 1.0, 0.6703), (0.4478, 1.0, 0.6381), (0.4478, 1.0, 0.5619), (0.4597, 1.0, 0.5297), (0.4745, 1.0, 0.5057), (0.4745, 1.0, -0.5057), (0.4597, 1.0, -0.5297), (0.4478, 1.0, -0.5619), (0.4478, 1.0, -0.6381), (0.4597, 1.0, -0.6703), (0.4745, 1.0, -0.6943), (0.7255, 1.0, 0.6943), (0.7403, 1.0, 0.6703), (0.7522, 1.0, 0.6381), (0.7522, 1.0, 0.5619), (0.7403, 1.0, 0.5297), (0.7255, 1.0, 0.5057), (0.7255, 1.0, -0.5057), (0.7403, 1.0, -0.5297), (0.7522, 1.0, -0.5619), (0.7522, 1.0, -0.6381), (0.7403, 1.0, -0.6703), (0.7255, 1.0, -0.6943), (-0.6381, 1.0, 0.7522), (-0.6703, 1.0, 0.7403), (-0.6943, 1.0, 0.7255), (-0.6381, 1.0, 0.4478), (-0.6703, 1.0, 0.4597), (-0.6943, 1.0, 0.4745), (-0.6381, 1.0, -0.4478), (-0.6703, 1.0, -0.4597), (-0.6943, 1.0, -0.4745), (-0.6381, 1.0, -0.7522), (-0.6703, 1.0, -0.7403), (-0.6943, 1.0, -0.7255), (-0.5057, 1.0, 0.7255), (-0.5297, 1.0, 0.7403), (-0.5619, 1.0, 0.7522), (-0.5057, 1.0, 0.4745), (-0.5297, 1.0, 0.4597), (-0.5619, 1.0, 0.4478), (-0.5057, 1.0, -0.4745), (-0.5297, 1.0, -0.4597), (-0.5619, 1.0, -0.4478), (-0.5057, 1.0, -0.7255), (-0.5297, 1.0, -0.7403), (-0.5619, 1.0, -0.7522), (0.5619, 1.0, 0.7522), (0.5297, 1.0, 0.7403), (0.5057, 1.0, 0.7255), (0.5619, 1.0, 0.4478), (0.5297, 1.0, 0.4597), (0.5057, 1.0, 0.4745), (0.5619, 1.0, -0.4478), (0.5297, 1.0, -0.4597), (0.5057, 1.0, -0.4745), (0.5619, 1.0, -0.7522), (0.5297, 1.0, -0.7403), (0.5057, 1.0, -0.7255), (0.6943, 1.0, 0.7255), (0.6703, 1.0, 0.7403), (0.6381, 1.0, 0.7522), (0.6943, 1.0, 0.4745), (0.6703, 1.0, 0.4597), (0.6381, 1.0, 0.4478), (0.6943, 1.0, -0.4745), (0.6703, 1.0, -0.4597), (0.6381, 1.0, -0.4478), (0.6943, 1.0, -0.7255), (0.6703, 1.0, -0.7403), (0.6381, 1.0, -0.7522), (-1.0, -0.1255, 0.09426), (-1.0, -0.1403, 0.07028), (-1.0, -0.1522, 0.03813), (-1.0, -0.1522, -0.03813), (-1.0, -0.1403, -0.07028), (-1.0, -0.1255, -0.09426), (-1.0, 0.1255, 0.09426), (-1.0, 0.1403, 0.07028), (-1.0, 0.1522, 0.03813), (-1.0, 0.1522, -0.03813), (-1.0, 0.1403, -0.07028), (-1.0, 0.1255, -0.09426), (-1.0, -0.03813, 0.1522), (-1.0, -0.07028, 0.1403), (-1.0, -0.09426, 0.1255), (-1.0, -0.03813, -0.1522), (-1.0, -0.07028, -0.1403), (-1.0, -0.09426, -0.1255), (-1.0, 0.09426, 0.1255), (-1.0, 0.07028, 0.1403), (-1.0, 0.03813, 0.1522), (-1.0, 0.09426, -0.1255), (-1.0, 0.07028, -0.1403), (-1.0, 0.03813, -0.1522), (0.6405, -0.762, 1.0), (0.6, -0.767, 1.0), (0.4998, -0.7336, 1.0), (0.4819, -0.7181, 1.0), (-0.5595, -0.762, 1.0), (-0.6, -0.767, 1.0), (-0.7002, -0.7336, 1.0), (-0.7181, -0.7181, 1.0), (0.6405, -0.438, 1.0), (0.6, -0.433, 1.0), (0.4998, -0.4664, 1.0), (0.4819, -0.4819, 1.0), (-0.5595, -0.438, 1.0), (-0.6, -0.433, 1.0), (-0.7002, -0.4664, 1.0), (-0.7181, -0.4819, 1.0), (0.04051, -0.162, 1.0), (-7.054e-10, -0.167, 1.0), (-0.1002, -0.1336, 1.0), (-0.1181, -0.1181, 1.0), (0.04051, 0.162, 1.0), (-7.054e-10, 0.167, 1.0), (-0.1002, 0.1336, 1.0), (-0.1181, 0.1181, 1.0), (0.6405, 0.438, 1.0), (0.6, 0.433, 1.0), (0.4998, 0.4664, 1.0), (0.4819, 0.4819, 1.0), (-0.5595, 0.438, 1.0), (-0.6, 0.433, 1.0), (-0.7002, 0.4664, 1.0), (-0.7181, 0.4819, 1.0), (0.6405, 0.762, 1.0), (0.6, 0.767, 1.0), (0.4998, 0.7336, 1.0), (0.4819, 0.7181, 1.0), (-0.5595, 0.762, 1.0), (-0.6, 0.767, 1.0), (-0.7002, 0.7336, 1.0), (-0.7181, 0.7181, 1.0), (0.7336, -0.7002, 1.0), (0.7181, -0.7181, 1.0), (0.4664, -0.7002, 1.0), (-0.4664, -0.7002, 1.0), (-0.4819, -0.7181, 1.0), (-0.7336, -0.7002, 1.0), (0.762, -0.5595, 1.0), (0.767, -0.6, 1.0), (0.438, -0.5595, 1.0), (0.433, -0.6, 1.0), (-0.438, -0.5595, 1.0), (-0.433, -0.6, 1.0), (-0.762, -0.5595, 1.0), (-0.767, -0.6, 1.0), (0.1336, -0.1002, 1.0), (0.1181, -0.1181, 1.0), (-0.1336, -0.1002, 1.0), (0.162, 0.04051, 1.0), (0.167, -7.759e-10, 1.0), (-0.162, 0.04051, 1.0), (-0.167, -7.759e-10, 1.0), (0.7336, 0.4998, 1.0), (0.7181, 0.4819, 1.0), (0.4664, 0.4998, 1.0), (-0.4664, 0.4998, 1.0), (-0.4819, 0.4819, 1.0), (-0.7336, 0.4998, 1.0), (0.762, 0.6405, 1.0), (0.767, 0.6, 1.0), (0.438, 0.6405, 1.0), (0.433, 0.6, 1.0), (-0.438, 0.6405, 1.0), (-0.433, 0.6, 1.0), (-0.762, 0.6405, 1.0), (-0.767, 0.6, 1.0), (-0.6405, -0.762, -1.0), (-0.6, -0.767, -1.0), (-0.4998, -0.7336, -1.0), (-0.4819, -0.7181, -1.0), (-0.6405, -0.438, -1.0), (-0.6, -0.433, -1.0), (-0.4998, -0.4664, -1.0), (-0.4819, -0.4819, -1.0), (0.5595, 0.438, -1.0), (0.6, 0.433, -1.0), (0.7002, 0.4664, -1.0), (0.7181, 0.4819, -1.0), (0.5595, 0.762, -1.0), (0.6, 0.767, -1.0), (0.7002, 0.7336, -1.0), (0.7181, 0.7181, -1.0), (-0.7336, -0.7002, -1.0), (-0.7181, -0.7181, -1.0), (-0.4664, -0.7002, -1.0), (-0.762, -0.5595, -1.0), (-0.767, -0.6, -1.0), (-0.438, -0.5595, -1.0), (-0.433, -0.6, -1.0), (0.4664, 0.4998, -1.0), (0.4819, 0.4819, -1.0), (0.7336, 0.4998, -1.0), (0.438, 0.6405, -1.0), (0.433, 0.6, -1.0), (0.762, 0.6405, -1.0), (0.767, 0.6, -1.0), (0.762, -1.0, -0.5595), (0.767, -1.0, -0.6), (0.7336, -1.0, -0.7002), (0.7181, -1.0, -0.7181), (0.438, -1.0, -0.5595), (0.433, -1.0, -0.6), (0.4664, -1.0, -0.7002), (0.4819, -1.0, -0.7181), (0.162, -1.0, 0.04051), (0.167, -1.0, -7.054e-10), (0.1336, -1.0, -0.1002), (0.1181, -1.0, -0.1181), (-0.162, -1.0, 0.04051), (-0.167, -1.0, -7.054e-10), (-0.1336, -1.0, -0.1002), (-0.1181, -1.0, -0.1181), (-0.438, -1.0, 0.6405), (-0.433, -1.0, 0.6), (-0.4664, -1.0, 0.4998), (-0.4819, -1.0, 0.4819), (-0.762, -1.0, 0.6405), (-0.767, -1.0, 0.6), (-0.7336, -1.0, 0.4998), (-0.7181, -1.0, 0.4819), (0.7002, -1.0, -0.4664), (0.7181, -1.0, -0.4819), (0.7002, -1.0, -0.7336), (0.5595, -1.0, -0.438), (0.6, -1.0, -0.433), (0.5595, -1.0, -0.762), (0.6, -1.0, -0.767), (0.1002, -1.0, 0.1336), (0.1181, -1.0, 0.1181), (0.1002, -1.0, -0.1336), (-0.04051, -1.0, 0.162), (-7.23e-10, -1.0, 0.167), (-0.04051, -1.0, -0.162), (-7.23e-10, -1.0, -0.167), (-0.4998, -1.0, 0.7336), (-0.4819, -1.0, 0.7181), (-0.4998, -1.0, 0.4664), (-0.6405, -1.0, 0.762), (-0.6, -1.0, 0.767), (-0.6405, -1.0, 0.438), (-0.6, -1.0, 0.433), (1.0, 0.762, 0.6405), (1.0, 0.767, 0.6), (1.0, 0.7336, 0.4998), (1.0, 0.7181, 0.4819), (1.0, 0.762, 0.04051), (1.0, 0.767, -7.054e-10), (1.0, 0.7336, -0.1002), (1.0, 0.7181, -0.1181), (1.0, 0.762, -0.5595), (1.0, 0.767, -0.6), (1.0, 0.7336, -0.7002), (1.0, 0.7181, -0.7181), (1.0, 0.438, 0.6405), (1.0, 0.433, 0.6), (1.0, 0.4664, 0.4998), (1.0, 0.4819, 0.4819), (1.0, 0.438, 0.04051), (1.0, 0.433, -7.054e-10), (1.0, 0.4664, -0.1002), (1.0, 0.4819, -0.1181), (1.0, 0.438, -0.5595), (1.0, 0.433, -0.6), (1.0, 0.4664, -0.7002), (1.0, 0.4819, -0.7181), (1.0, -0.438, 0.6405), (1.0, -0.433, 0.6), (1.0, -0.4664, 0.4998), (1.0, -0.4819, 0.4819), (1.0, -0.438, 0.04051), (1.0, -0.433, -7.054e-10), (1.0, -0.4664, -0.1002), (1.0, -0.4819, -0.1181), (1.0, -0.438, -0.5595), (1.0, -0.433, -0.6), (1.0, -0.4664, -0.7002), (1.0, -0.4819, -0.7181), (1.0, -0.762, 0.6405), (1.0, -0.767, 0.6), (1.0, -0.7336, 0.4998), (1.0, -0.7181, 0.4819), (1.0, -0.762, 0.04051), (1.0, -0.767, -7.054e-10), (1.0, -0.7336, -0.1002), (1.0, -0.7181, -0.1181), (1.0, -0.762, -0.5595), (1.0, -0.767, -0.6), (1.0, -0.7336, -0.7002), (1.0, -0.7181, -0.7181), (1.0, 0.7002, 0.7336), (1.0, 0.7181, 0.7181), (1.0, 0.7002, 0.4664), (1.0, 0.7002, 0.1336), (1.0, 0.7181, 0.1181), (1.0, 0.7002, -0.1336), (1.0, 0.7002, -0.4664), (1.0, 0.7181, -0.4819), (1.0, 0.7002, -0.7336), (1.0, 0.5595, 0.762), (1.0, 0.6, 0.767), (1.0, 0.5595, 0.438), (1.0, 0.6, 0.433), (1.0, 0.5595, 0.162), (1.0, 0.6, 0.167), (1.0, 0.5595, -0.162), (1.0, 0.6, -0.167), (1.0, 0.5595, -0.438), (1.0, 0.6, -0.433), (1.0, 0.5595, -0.762), (1.0, 0.6, -0.767), (1.0, -0.4998, 0.7336), (1.0, -0.4819, 0.7181), (1.0, -0.4998, 0.4664), (1.0, -0.4998, 0.1336), (1.0, -0.4819, 0.1181), (1.0, -0.4998, -0.1336), (1.0, -0.4998, -0.4664), (1.0, -0.4819, -0.4819), (1.0, -0.4998, -0.7336), (1.0, -0.6405, 0.762), (1.0, -0.6, 0.767), (1.0, -0.6405, 0.438), (1.0, -0.6, 0.433), (1.0, -0.6405, 0.162), (1.0, -0.6, 0.167), (1.0, -0.6405, -0.162), (1.0, -0.6, -0.167), (1.0, -0.6405, -0.438), (1.0, -0.6, -0.433), (1.0, -0.6405, -0.762), (1.0, -0.6, -0.767), (-0.762, 1.0, 0.6405), (-0.767, 1.0, 0.6), (-0.7336, 1.0, 0.4998), (-0.7181, 1.0, 0.4819), (-0.762, 1.0, -0.5595), (-0.767, 1.0, -0.6), (-0.7336, 1.0, -0.7002), (-0.7181, 1.0, -0.7181), (-0.438, 1.0, 0.6405), (-0.433, 1.0, 0.6), (-0.4664, 1.0, 0.4998), (-0.4819, 1.0, 0.4819), (-0.438, 1.0, -0.5595), (-0.433, 1.0, -0.6), (-0.4664, 1.0, -0.7002), (-0.4819, 1.0, -0.7181), (0.438, 1.0, 0.6405), (0.433, 1.0, 0.6), (0.4664, 1.0, 0.4998), (0.4819, 1.0, 0.4819), (0.438, 1.0, -0.5595), (0.433, 1.0, -0.6), (0.4664, 1.0, -0.7002), (0.4819, 1.0, -0.7181), (0.762, 1.0, 0.6405), (0.767, 1.0, 0.6), (0.7336, 1.0, 0.4998), (0.7181, 1.0, 0.4819), (0.762, 1.0, -0.5595), (0.767, 1.0, -0.6), (0.7336, 1.0, -0.7002), (0.7181, 1.0, -0.7181), (-0.7002, 1.0, 0.7336), (-0.7181, 1.0, 0.7181), (-0.7002, 1.0, 0.4664), (-0.7002, 1.0, -0.4664), (-0.7181, 1.0, -0.4819), (-0.7002, 1.0, -0.7336), (-0.5595, 1.0, 0.762), (-0.6, 1.0, 0.767), (-0.5595, 1.0, 0.438), (-0.6, 1.0, 0.433), (-0.5595, 1.0, -0.438), (-0.6, 1.0, -0.433), (-0.5595, 1.0, -0.762), (-0.6, 1.0, -0.767), (0.4998, 1.0, 0.7336), (0.4819, 1.0, 0.7181), (0.4998, 1.0, 0.4664), (0.4998, 1.0, -0.4664), (0.4819, 1.0, -0.4819), (0.4998, 1.0, -0.7336), (0.6405, 1.0, 0.762), (0.6, 1.0, 0.767), (0.6405, 1.0, 0.438), (0.6, 1.0, 0.433), (0.6405, 1.0, -0.438), (0.6, 1.0, -0.433), (0.6405, 1.0, -0.762), (0.6, 1.0, -0.767), (-1.0, -0.162, 0.04051), (-1.0, -0.167, -7.054e-10), (-1.0, -0.1336, -0.1002), (-1.0, -0.1181, -0.1181), (-1.0, 0.162, 0.04051), (-1.0, 0.167, -7.054e-10), (-1.0, 0.1336, -0.1002), (-1.0, 0.1181, -0.1181), (-1.0, -0.1002, 0.1336), (-1.0, -0.1181, 0.1181), (-1.0, -0.1002, -0.1336), (-1.0, 0.04051, 0.162), (-1.0, 7.23e-10, 0.167), (-1.0, 0.04051, -0.162), (-1.0, 7.23e-10, -0.167), (0.7002, -0.7336, 1.0), (0.6747, -0.7494, 1.0), (0.5595, -0.762, 1.0), (0.5253, -0.7494, 1.0), (-0.4998, -0.7336, 1.0), (-0.5253, -0.7494, 1.0), (-0.6405, -0.762, 1.0), (-0.6747, -0.7494, 1.0), (0.7181, -0.4819, 1.0), (0.7002, -0.4664, 1.0), (0.6747, -0.4506, 1.0), (0.5595, -0.438, 1.0), (0.5253, -0.4506, 1.0), (-0.4819, -0.4819, 1.0), (-0.4998, -0.4664, 1.0), (-0.5253, -0.4506, 1.0), (-0.6405, -0.438, 1.0), (-0.6747, -0.4506, 1.0), (0.1002, -0.1336, 1.0), (0.07469, -0.1494, 1.0), (-0.04051, -0.162, 1.0), (-0.07469, -0.1494, 1.0), (0.1181, 0.1181, 1.0), (0.1002, 0.1336, 1.0), (0.07469, 0.1494, 1.0), (-0.04051, 0.162, 1.0), (-0.07469, 0.1494, 1.0), (0.7002, 0.4664, 1.0), (0.6747, 0.4506, 1.0), (0.5595, 0.438, 1.0), (0.5253, 0.4506, 1.0), (-0.4998, 0.4664, 1.0), (-0.5253, 0.4506, 1.0), (-0.6405, 0.438, 1.0), (-0.6747, 0.4506, 1.0), (0.7181, 0.7181, 1.0), (0.7002, 0.7336, 1.0), (0.6747, 0.7494, 1.0), (0.5595, 0.762, 1.0), (0.5253, 0.7494, 1.0), (-0.4819, 0.7181, 1.0), (-0.4998, 0.7336, 1.0), (-0.5253, 0.7494, 1.0), (-0.6405, 0.762, 1.0), (-0.6747, 0.7494, 1.0), (0.762, -0.6405, 1.0), (0.7494, -0.6747, 1.0), (0.438, -0.6405, 1.0), (0.4506, -0.6747, 1.0), (-0.438, -0.6405, 1.0), (-0.4506, -0.6747, 1.0), (-0.762, -0.6405, 1.0), (-0.7494, -0.6747, 1.0), (0.7336, -0.4998, 1.0), (0.7494, -0.5253, 1.0), (0.4664, -0.4998, 1.0), (0.4506, -0.5253, 1.0), (-0.4664, -0.4998, 1.0), (-0.4506, -0.5253, 1.0), (-0.7336, -0.4998, 1.0), (-0.7494, -0.5253, 1.0), (0.162, -0.04051, 1.0), (0.1494, -0.07469, 1.0), (-0.162, -0.04051, 1.0), (-0.1494, -0.07469, 1.0), (0.1336, 0.1002, 1.0), (0.1494, 0.07469, 1.0), (-0.1336, 0.1002, 1.0), (-0.1494, 0.07469, 1.0), (0.762, 0.5595, 1.0), (0.7494, 0.5253, 1.0), (0.438, 0.5595, 1.0), (0.4506, 0.5253, 1.0), (-0.438, 0.5595, 1.0), (-0.4506, 0.5253, 1.0), (-0.762, 0.5595, 1.0), (-0.7494, 0.5253, 1.0), (0.7336, 0.7002, 1.0), (0.7494, 0.6747, 1.0), (0.4664, 0.7002, 1.0), (0.4506, 0.6747, 1.0), (-0.4664, 0.7002, 1.0), (-0.4506, 0.6747, 1.0), (-0.7336, 0.7002, 1.0), (-0.7494, 0.6747, 1.0), (-0.7002, -0.7336, -1.0), (-0.6747, -0.7494, -1.0), (-0.5595, -0.762, -1.0), (-0.5253, -0.7494, -1.0), (-0.7181, -0.4819, -1.0), (-0.7002, -0.4664, -1.0), (-0.6747, -0.4506, -1.0), (-0.5595, -0.438, -1.0), (-0.5253, -0.4506, -1.0), (0.4998, 0.4664, -1.0), (0.5253, 0.4506, -1.0), (0.6405, 0.438, -1.0), (0.6747, 0.4506, -1.0), (0.4819, 0.7181, -1.0), (0.4998, 0.7336, -1.0), (0.5253, 0.7494, -1.0), (0.6405, 0.762, -1.0), (0.6747, 0.7494, -1.0), (-0.762, -0.6405, -1.0), (-0.7494, -0.6747, -1.0), (-0.438, -0.6405, -1.0), (-0.4506, -0.6747, -1.0), (-0.7336, -0.4998, -1.0), (-0.7494, -0.5253, -1.0), (-0.4664, -0.4998, -1.0), (-0.4506, -0.5253, -1.0), (0.438, 0.5595, -1.0), (0.4506, 0.5253, -1.0), (0.762, 0.5595, -1.0), (0.7494, 0.5253, -1.0), (0.4664, 0.7002, -1.0), (0.4506, 0.6747, -1.0), (0.7336, 0.7002, -1.0), (0.7494, 0.6747, -1.0), (0.7336, -1.0, -0.4998), (0.7494, -1.0, -0.5253), (0.762, -1.0, -0.6405), (0.7494, -1.0, -0.6747), (0.4819, -1.0, -0.4819), (0.4664, -1.0, -0.4998), (0.4506, -1.0, -0.5253), (0.438, -1.0, -0.6405), (0.4506, -1.0, -0.6747), (0.1336, -1.0, 0.1002), (0.1494, -1.0, 0.07469), (0.162, -1.0, -0.04051), (0.1494, -1.0, -0.07469), (-0.1181, -1.0, 0.1181), (-0.1336, -1.0, 0.1002), (-0.1494, -1.0, 0.07469), (-0.162, -1.0, -0.04051), (-0.1494, -1.0, -0.07469), (-0.4664, -1.0, 0.7002), (-0.4506, -1.0, 0.6747), (-0.438, -1.0, 0.5595), (-0.4506, -1.0, 0.5253), (-0.7181, -1.0, 0.7181), (-0.7336, -1.0, 0.7002), (-0.7494, -1.0, 0.6747), (-0.762, -1.0, 0.5595), (-0.7494, -1.0, 0.5253), (0.6405, -1.0, -0.438), (0.6747, -1.0, -0.4506), (0.6405, -1.0, -0.762), (0.6747, -1.0, -0.7494), (0.4998, -1.0, -0.4664), (0.5253, -1.0, -0.4506), (0.4998, -1.0, -0.7336), (0.5253, -1.0, -0.7494), (0.04051, -1.0, 0.162), (0.07469, -1.0, 0.1494), (0.04051, -1.0, -0.162), (0.07469, -1.0, -0.1494), (-0.1002, -1.0, 0.1336), (-0.07469, -1.0, 0.1494), (-0.1002, -1.0, -0.1336), (-0.07469, -1.0, -0.1494), (-0.5595, -1.0, 0.762), (-0.5253, -1.0, 0.7494), (-0.5595, -1.0, 0.438), (-0.5253, -1.0, 0.4506), (-0.7002, -1.0, 0.7336), (-0.6747, -1.0, 0.7494), (-0.7002, -1.0, 0.4664), (-0.6747, -1.0, 0.4506), (1.0, 0.7336, 0.7002), (1.0, 0.7494, 0.6747), (1.0, 0.762, 0.5595), (1.0, 0.7494, 0.5253), (1.0, 0.7336, 0.1002), (1.0, 0.7494, 0.07469), (1.0, 0.762, -0.04051), (1.0, 0.7494, -0.07469), (1.0, 0.7336, -0.4998), (1.0, 0.7494, -0.5253), (1.0, 0.762, -0.6405), (1.0, 0.7494, -0.6747), (1.0, 0.4819, 0.7181), (1.0, 0.4664, 0.7002), (1.0, 0.4506, 0.6747), (1.0, 0.438, 0.5595), (1.0, 0.4506, 0.5253), (1.0, 0.4819, 0.1181), (1.0, 0.4664, 0.1002), (1.0, 0.4506, 0.07469), (1.0, 0.438, -0.04051), (1.0, 0.4506, -0.07469), (1.0, 0.4819, -0.4819), (1.0, 0.4664, -0.4998), (1.0, 0.4506, -0.5253), (1.0, 0.438, -0.6405), (1.0, 0.4506, -0.6747), (1.0, -0.4664, 0.7002), (1.0, -0.4506, 0.6747), (1.0, -0.438, 0.5595), (1.0, -0.4506, 0.5253), (1.0, -0.4664, 0.1002), (1.0, -0.4506, 0.07469), (1.0, -0.438, -0.04051), (1.0, -0.4506, -0.07469), (1.0, -0.4664, -0.4998), (1.0, -0.4506, -0.5253), (1.0, -0.438, -0.6405), (1.0, -0.4506, -0.6747), (1.0, -0.7181, 0.7181), (1.0, -0.7336, 0.7002), (1.0, -0.7494, 0.6747), (1.0, -0.762, 0.5595), (1.0, -0.7494, 0.5253), (1.0, -0.7181, 0.1181), (1.0, -0.7336, 0.1002), (1.0, -0.7494, 0.07469), (1.0, -0.762, -0.04051), (1.0, -0.7494, -0.07469), (1.0, -0.7181, -0.4819), (1.0, -0.7336, -0.4998), (1.0, -0.7494, -0.5253), (1.0, -0.762, -0.6405), (1.0, -0.7494, -0.6747), (1.0, 0.6405, 0.762), (1.0, 0.6747, 0.7494), (1.0, 0.6405, 0.438), (1.0, 0.6747, 0.4506), (1.0, 0.6405, 0.162), (1.0, 0.6747, 0.1494), (1.0, 0.6405, -0.162), (1.0, 0.6747, -0.1494), (1.0, 0.6405, -0.438), (1.0, 0.6747, -0.4506), (1.0, 0.6405, -0.762), (1.0, 0.6747, -0.7494), (1.0, 0.4998, 0.7336), (1.0, 0.5253, 0.7494), (1.0, 0.4998, 0.4664), (1.0, 0.5253, 0.4506), (1.0, 0.4998, 0.1336), (1.0, 0.5253, 0.1494), (1.0, 0.4998, -0.1336), (1.0, 0.5253, -0.1494), (1.0, 0.4998, -0.4664), (1.0, 0.5253, -0.4506), (1.0, 0.4998, -0.7336), (1.0, 0.5253, -0.7494), (1.0, -0.5595, 0.762), (1.0, -0.5253, 0.7494), (1.0, -0.5595, 0.438), (1.0, -0.5253, 0.4506), (1.0, -0.5595, 0.162), (1.0, -0.5253, 0.1494), (1.0, -0.5595, -0.162), (1.0, -0.5253, -0.1494), (1.0, -0.5595, -0.438), (1.0, -0.5253, -0.4506), (1.0, -0.5595, -0.762), (1.0, -0.5253, -0.7494), (1.0, -0.7002, 0.7336), (1.0, -0.6747, 0.7494), (1.0, -0.7002, 0.4664), (1.0, -0.6747, 0.4506), (1.0, -0.7002, 0.1336), (1.0, -0.6747, 0.1494), (1.0, -0.7002, -0.1336), (1.0, -0.6747, -0.1494), (1.0, -0.7002, -0.4664), (1.0, -0.6747, -0.4506), (1.0, -0.7002, -0.7336), (1.0, -0.6747, -0.7494), (-0.7336, 1.0, 0.7002), (-0.7494, 1.0, 0.6747), (-0.762, 1.0, 0.5595), (-0.7494, 1.0, 0.5253), (-0.7336, 1.0, -0.4998), (-0.7494, 1.0, -0.5253), (-0.762, 1.0, -0.6405), (-0.7494, 1.0, -0.6747), (-0.4819, 1.0, 0.7181), (-0.4664, 1.0, 0.7002), (-0.4506, 1.0, 0.6747), (-0.438, 1.0, 0.5595), (-0.4506, 1.0, 0.5253), (-0.4819, 1.0, -0.4819), (-0.4664, 1.0, -0.4998), (-0.4506, 1.0, -0.5253), (-0.438, 1.0, -0.6405), (-0.4506, 1.0, -0.6747), (0.4664, 1.0, 0.7002), (0.4506, 1.0, 0.6747), (0.438, 1.0, 0.5595), (0.4506, 1.0, 0.5253), (0.4664, 1.0, -0.4998), (0.4506, 1.0, -0.5253), (0.438, 1.0, -0.6405), (0.4506, 1.0, -0.6747), (0.7181, 1.0, 0.7181), (0.7336, 1.0, 0.7002), (0.7494, 1.0, 0.6747), (0.762, 1.0, 0.5595), (0.7494, 1.0, 0.5253), (0.7181, 1.0, -0.4819), (0.7336, 1.0, -0.4998), (0.7494, 1.0, -0.5253), (0.762, 1.0, -0.6405), (0.7494, 1.0, -0.6747), (-0.6405, 1.0, 0.762), (-0.6747, 1.0, 0.7494), (-0.6405, 1.0, 0.438), (-0.6747, 1.0, 0.4506), (-0.6405, 1.0, -0.438), (-0.6747, 1.0, -0.4506), (-0.6405, 1.0, -0.762), (-0.6747, 1.0, -0.7494), (-0.4998, 1.0, 0.7336), (-0.5253, 1.0, 0.7494), (-0.4998, 1.0, 0.4664), (-0.5253, 1.0, 0.4506), (-0.4998, 1.0, -0.4664), (-0.5253, 1.0, -0.4506), (-0.4998, 1.0, -0.7336), (-0.5253, 1.0, -0.7494), (0.5595, 1.0, 0.762), (0.5253, 1.0, 0.7494), (0.5595, 1.0, 0.438), (0.5253, 1.0, 0.4506), (0.5595, 1.0, -0.438), (0.5253, 1.0, -0.4506), (0.5595, 1.0, -0.762), (0.5253, 1.0, -0.7494), (0.7002, 1.0, 0.7336), (0.6747, 1.0, 0.7494), (0.7002, 1.0, 0.4664), (0.6747, 1.0, 0.4506), (0.7002, 1.0, -0.4664), (0.6747, 1.0, -0.4506), (0.7002, 1.0, -0.7336), (0.6747, 1.0, -0.7494), (-1.0, -0.1336, 0.1002), (-1.0, -0.1494, 0.07469), (-1.0, -0.162, -0.04051), (-1.0, -0.1494, -0.07469), (-1.0, 0.1181, 0.1181), (-1.0, 0.1336, 0.1002), (-1.0, 0.1494, 0.07469), (-1.0, 0.162, -0.04051), (-1.0, 0.1494, -0.07469), (-1.0, -0.04051, 0.162), (-1.0, -0.07469, 0.1494), (-1.0, -0.04051, -0.162), (-1.0, -0.07469, -0.1494), (-1.0, 0.1002, 0.1336), (-1.0, 0.07469, 0.1494), (-1.0, 0.1002, -0.1336), (-1.0, 0.07469, -0.1494)], [], [(580, 34, 2, 35), (732, 61, 6, 62), (696, 88, 4, 89), (348, 8, 0, 107), (632, 62, 6, 97), (610, 44, 3, 25), (106, 586, 17, 1), (586, 614, 18, 17), (614, 592, 19, 18), (592, 149, 20, 19), (149, 157, 21, 20), (157, 166, 22, 21), (166, 604, 23, 22), (604, 620, 24, 23), (620, 610, 25, 24), (5, 79, 581, 98), (98, 581, 582, 99), (99, 582, 583, 100), (100, 583, 119, 101), (101, 119, 120, 102), (102, 120, 121, 103), (103, 121, 584, 104), (104, 584, 585, 105), (105, 585, 586, 106), (79, 78, 611, 581), (583, 126, 127, 119), (119, 127, 128, 120), (120, 128, 129, 121), (121, 129, 613, 584), (78, 77, 587, 611), (126, 589, 135, 127), (127, 135, 136, 128), (128, 136, 137, 129), (129, 137, 590, 613), (77, 76, 141, 587), (587, 141, 142, 588), (588, 142, 143, 589), (589, 143, 593, 135), (135, 593, 594, 136), (136, 594, 595, 137), (137, 595, 147, 590), (590, 147, 148, 591), (591, 148, 149, 592), (76, 75, 150, 141), (141, 150, 151, 142), (142, 151, 152, 143), (143, 152, 615, 593), (595, 154, 155, 147), (147, 155, 156, 148), (148, 156, 157, 149), (75, 74, 158, 150), (150, 158, 159, 151), (151, 159, 160, 152), (152, 160, 596, 615), (154, 598, 164, 155), (155, 164, 165, 156), (156, 165, 166, 157), (74, 73, 599, 158), (158, 599, 600, 159), (159, 600, 601, 160), (160, 601, 170, 596), (596, 170, 171, 597), (597, 171, 172, 598), (598, 172, 602, 164), (164, 602, 603, 165), (165, 603, 604, 166), (73, 72, 617, 599), (601, 177, 178, 170), (170, 178, 179, 171), (171, 179, 180, 172), (172, 180, 619, 602), (72, 71, 605, 617), (177, 607, 186, 178), (178, 186, 187, 179), (179, 187, 188, 180), (180, 188, 608, 619), (71, 7, 52, 605), (605, 52, 51, 606), (606, 51, 50, 607), (607, 50, 49, 186), (186, 49, 48, 187), (187, 48, 47, 188), (188, 47, 46, 608), (608, 46, 45, 609), (609, 45, 44, 610), (115, 200, 89, 4), (200, 208, 90, 89), (208, 217, 91, 90), (217, 226, 92, 91), (226, 235, 93, 92), (235, 244, 94, 93), (244, 629, 95, 94), (629, 636, 96, 95), (636, 632, 97, 96), (0, 43, 621, 107), (107, 621, 622, 108), (108, 622, 623, 109), (109, 623, 195, 110), (110, 195, 196, 111), (111, 196, 197, 112), (112, 197, 198, 113), (113, 198, 199, 114), (114, 199, 200, 115), (43, 42, 633, 621), (623, 202, 203, 195), (195, 203, 204, 196), (196, 204, 205, 197), (197, 205, 206, 198), (198, 206, 207, 199), (199, 207, 208, 200), (42, 41, 624, 633), (202, 626, 212, 203), (203, 212, 213, 204), (204, 213, 214, 205), (205, 214, 215, 206), (206, 215, 216, 207), (207, 216, 217, 208), (41, 40, 218, 624), (624, 218, 219, 625), (625, 219, 220, 626), (626, 220, 221, 212), (212, 221, 222, 213), (213, 222, 223, 214), (214, 223, 224, 215), (215, 224, 225, 216), (216, 225, 226, 217), (40, 39, 227, 218), (218, 227, 228, 219), (219, 228, 229, 220), (220, 229, 230, 221), (221, 230, 231, 222), (222, 231, 232, 223), (223, 232, 233, 224), (224, 233, 234, 225), (225, 234, 235, 226), (39, 38, 236, 227), (227, 236, 237, 228), (228, 237, 238, 229), (229, 238, 239, 230), (230, 239, 240, 231), (231, 240, 241, 232), (232, 241, 242, 233), (233, 242, 243, 234), (234, 243, 244, 235), (38, 37, 245, 236), (236, 245, 246, 237), (237, 246, 247, 238), (238, 247, 248, 239), (239, 248, 249, 240), (240, 249, 250, 241), (241, 250, 627, 242), (242, 627, 628, 243), (243, 628, 629, 244), (37, 36, 254, 245), (245, 254, 255, 246), (246, 255, 256, 247), (247, 256, 257, 248), (248, 257, 258, 249), (249, 258, 259, 250), (250, 259, 635, 627), (36, 35, 262, 254), (254, 262, 263, 255), (255, 263, 264, 256), (256, 264, 265, 257), (257, 265, 266, 258), (258, 266, 267, 259), (259, 267, 630, 635), (35, 2, 70, 262), (262, 70, 69, 263), (263, 69, 68, 264), (264, 68, 67, 265), (265, 67, 66, 266), (266, 66, 65, 267), (267, 65, 64, 630), (630, 64, 63, 631), (631, 63, 62, 632), (88, 639, 115, 4), (639, 656, 114, 115), (656, 642, 113, 114), (642, 305, 112, 113), (305, 313, 111, 112), (313, 322, 110, 111), (322, 331, 109, 110), (331, 339, 108, 109), (339, 348, 107, 108), (5, 98, 271, 80), (80, 271, 272, 81), (81, 272, 273, 82), (82, 273, 274, 83), (83, 274, 275, 84), (84, 275, 276, 85), (85, 276, 637, 86), (86, 637, 638, 87), (87, 638, 639, 88), (98, 99, 280, 271), (271, 280, 281, 272), (272, 281, 282, 273), (273, 282, 283, 274), (274, 283, 284, 275), (275, 284, 285, 276), (276, 285, 655, 637), (99, 100, 288, 280), (280, 288, 289, 281), (281, 289, 290, 282), (282, 290, 291, 283), (283, 291, 292, 284), (284, 292, 293, 285), (285, 293, 640, 655), (100, 101, 297, 288), (288, 297, 298, 289), (289, 298, 299, 290), (290, 299, 643, 291), (291, 643, 644, 292), (292, 644, 645, 293), (293, 645, 303, 640), (640, 303, 304, 641), (641, 304, 305, 642), (101, 102, 306, 297), (297, 306, 307, 298), (298, 307, 308, 299), (299, 308, 657, 643), (645, 310, 311, 303), (303, 311, 312, 304), (304, 312, 313, 305), (102, 103, 314, 306), (306, 314, 315, 307), (307, 315, 316, 308), (308, 316, 646, 657), (310, 648, 320, 311), (311, 320, 321, 312), (312, 321, 322, 313), (103, 104, 649, 314), (314, 649, 650, 315), (315, 650, 651, 316), (316, 651, 326, 646), (646, 326, 327, 647), (647, 327, 328, 648), (648, 328, 329, 320), (320, 329, 330, 321), (321, 330, 331, 322), (104, 105, 659, 649), (651, 333, 334, 326), (326, 334, 335, 327), (327, 335, 336, 328), (328, 336, 337, 329), (329, 337, 338, 330), (330, 338, 339, 331), (105, 106, 652, 659), (333, 654, 343, 334), (334, 343, 344, 335), (335, 344, 345, 336), (336, 345, 346, 337), (337, 346, 347, 338), (338, 347, 348, 339), (106, 1, 16, 652), (652, 16, 15, 653), (653, 15, 14, 654), (654, 14, 13, 343), (343, 13, 12, 344), (344, 12, 11, 345), (345, 11, 10, 346), (346, 10, 9, 347), (347, 9, 8, 348), (61, 669, 97, 6), (669, 702, 96, 97), (702, 678, 95, 96), (678, 381, 94, 95), (381, 390, 93, 94), (390, 399, 92, 93), (399, 687, 91, 92), (687, 708, 90, 91), (708, 696, 89, 90), (7, 71, 661, 53), (53, 661, 662, 54), (54, 662, 663, 55), (55, 663, 664, 56), (56, 664, 665, 57), (57, 665, 666, 58), (58, 666, 667, 59), (59, 667, 668, 60), (60, 668, 669, 61), (71, 72, 697, 661), (663, 359, 699, 664), (666, 361, 701, 667), (72, 73, 670, 697), (359, 672, 673, 699), (361, 675, 676, 701), (73, 74, 373, 670), (670, 373, 374, 671), (671, 374, 375, 672), (672, 375, 376, 673), (673, 376, 377, 674), (674, 377, 378, 675), (675, 378, 379, 676), (676, 379, 380, 677), (677, 380, 381, 678), (74, 75, 382, 373), (373, 382, 383, 374), (374, 383, 384, 375), (375, 384, 385, 376), (376, 385, 386, 377), (377, 386, 387, 378), (378, 387, 388, 379), (379, 388, 389, 380), (380, 389, 390, 381), (75, 76, 391, 382), (382, 391, 392, 383), (383, 392, 393, 384), (384, 393, 394, 385), (385, 394, 395, 386), (386, 395, 396, 387), (387, 396, 397, 388), (388, 397, 398, 389), (389, 398, 399, 390), (76, 77, 679, 391), (391, 679, 680, 392), (392, 680, 681, 393), (393, 681, 682, 394), (394, 682, 683, 395), (395, 683, 684, 396), (396, 684, 685, 397), (397, 685, 686, 398), (398, 686, 687, 399), (77, 78, 703, 679), (681, 410, 705, 682), (684, 412, 707, 685), (78, 79, 688, 703), (410, 690, 691, 705), (412, 693, 694, 707), (79, 5, 80, 688), (688, 80, 81, 689), (689, 81, 82, 690), (690, 82, 83, 691), (691, 83, 84, 692), (692, 84, 85, 693), (693, 85, 86, 694), (694, 86, 87, 695), (695, 87, 88, 696), (34, 714, 70, 2), (714, 736, 69, 70), (736, 720, 68, 69), (720, 457, 67, 68), (457, 466, 66, 67), (466, 475, 65, 66), (475, 726, 64, 65), (726, 740, 63, 64), (740, 732, 62, 63), (3, 44, 709, 26), (26, 709, 710, 27), (27, 710, 711, 28), (28, 711, 427, 29), (29, 427, 428, 30), (30, 428, 429, 31), (31, 429, 712, 32), (32, 712, 713, 33), (33, 713, 714, 34), (44, 45, 733, 709), (711, 434, 435, 427), (427, 435, 436, 428), (428, 436, 437, 429), (429, 437, 735, 712), (45, 46, 715, 733), (434, 717, 443, 435), (435, 443, 444, 436), (436, 444, 445, 437), (437, 445, 718, 735), (46, 47, 449, 715), (715, 449, 450, 716), (716, 450, 451, 717), (717, 451, 452, 443), (443, 452, 453, 444), (444, 453, 454, 445), (445, 454, 455, 718), (718, 455, 456, 719), (719, 456, 457, 720), (47, 48, 458, 449), (449, 458, 459, 450), (450, 459, 460, 451), (451, 460, 461, 452), (452, 461, 462, 453), (453, 462, 463, 454), (454, 463, 464, 455), (455, 464, 465, 456), (456, 465, 466, 457), (48, 49, 467, 458), (458, 467, 468, 459), (459, 468, 469, 460), (460, 469, 470, 461), (461, 470, 471, 462), (462, 471, 472, 463), (463, 472, 473, 464), (464, 473, 474, 465), (465, 474, 475, 466), (49, 50, 721, 467), (467, 721, 722, 468), (468, 722, 723, 469), (469, 723, 479, 470), (470, 479, 480, 471), (471, 480, 481, 472), (472, 481, 724, 473), (473, 724, 725, 474), (474, 725, 726, 475), (50, 51, 737, 721), (723, 486, 487, 479), (479, 487, 488, 480), (480, 488, 489, 481), (481, 489, 739, 724), (51, 52, 727, 737), (486, 729, 495, 487), (487, 495, 496, 488), (488, 496, 497, 489), (489, 497, 730, 739), (52, 7, 53, 727), (727, 53, 54, 728), (728, 54, 55, 729), (729, 55, 56, 495), (495, 56, 57, 496), (496, 57, 58, 497), (497, 58, 59, 730), (730, 59, 60, 731), (731, 60, 61, 732), (8, 509, 43, 0), (509, 518, 42, 43), (518, 527, 41, 42), (527, 536, 40, 41), (536, 544, 39, 40), (544, 553, 38, 39), (553, 562, 37, 38), (562, 571, 36, 37), (571, 580, 35, 36), (1, 17, 501, 16), (16, 501, 502, 15), (15, 502, 503, 14), (14, 503, 504, 13), (13, 504, 505, 12), (12, 505, 506, 11), (11, 506, 507, 10), (10, 507, 508, 9), (9, 508, 509, 8), (17, 18, 510, 501), (501, 510, 511, 502), (502, 511, 512, 503), (503, 512, 513, 504), (504, 513, 514, 505), (505, 514, 515, 506), (506, 515, 516, 507), (507, 516, 517, 508), (508, 517, 518, 509), (18, 19, 519, 510), (510, 519, 520, 511), (511, 520, 521, 512), (512, 521, 522, 513), (513, 522, 523, 514), (514, 523, 524, 515), (515, 524, 525, 516), (516, 525, 526, 517), (517, 526, 527, 518), (19, 20, 528, 519), (519, 528, 529, 520), (520, 529, 530, 521), (521, 530, 741, 522), (522, 741, 742, 523), (523, 742, 743, 524), (524, 743, 534, 525), (525, 534, 535, 526), (526, 535, 536, 527), (20, 21, 537, 528), (528, 537, 538, 529), (529, 538, 539, 530), (530, 539, 747, 741), (743, 541, 542, 534), (534, 542, 543, 535), (535, 543, 544, 536), (21, 22, 545, 537), (537, 545, 546, 538), (538, 546, 547, 539), (539, 547, 744, 747), (541, 746, 551, 542), (542, 551, 552, 543), (543, 552, 553, 544), (22, 23, 554, 545), (545, 554, 555, 546), (546, 555, 556, 547), (547, 556, 557, 744), (744, 557, 558, 745), (745, 558, 559, 746), (746, 559, 560, 551), (551, 560, 561, 552), (552, 561, 562, 553), (23, 24, 563, 554), (554, 563, 564, 555), (555, 564, 565, 556), (556, 565, 566, 557), (557, 566, 567, 558), (558, 567, 568, 559), (559, 568, 569, 560), (560, 569, 570, 561), (561, 570, 571, 562), (24, 25, 572, 563), (563, 572, 573, 564), (564, 573, 574, 565), (565, 574, 575, 566), (566, 575, 576, 567), (567, 576, 577, 568), (568, 577, 578, 569), (569, 578, 579, 570), (570, 579, 580, 571), (25, 3, 26, 572), (572, 26, 27, 573), (573, 27, 28, 574), (574, 28, 29, 575), (575, 29, 30, 576), (576, 30, 31, 577), (577, 31, 32, 578), (578, 32, 33, 579), (579, 33, 34, 580), (1294, 1568, 1569, 1253, 1254, 582, 581), (1254, 1570, 1571, 1255, 1256, 583, 582), (1297, 1572, 1573, 1257, 1258, 585, 584), (1258, 1574, 1575, 1259, 1260, 586, 585), (1262, 1261, 1578, 1577, 1576, 587, 588), (1264, 1263, 1580, 1579, 1262, 588, 589), (1266, 1265, 1583, 1582, 1581, 590, 591), (1268, 1267, 1585, 1584, 1266, 591, 592), (1308, 1586, 1587, 1269, 1270, 594, 593), (1270, 1588, 1589, 1271, 1272, 595, 594), (1274, 1273, 1592, 1591, 1590, 596, 597), (1276, 1275, 1594, 1593, 1274, 597, 598), (1315, 1595, 1596, 1277, 1278, 600, 599), (1278, 1597, 1598, 1279, 1280, 601, 600), (1318, 1599, 1600, 1281, 1282, 603, 602), (1282, 1601, 1602, 1283, 1284, 604, 603), (1286, 1285, 1605, 1604, 1603, 605, 606), (1288, 1287, 1607, 1606, 1286, 606, 607), (1290, 1289, 1610, 1609, 1608, 608, 609), (1292, 1291, 1612, 1611, 1290, 609, 610), (1300, 1613, 1614, 1293, 1294, 581, 611), (1256, 1295, 1616, 1615, 1302, 126, 583), (1304, 1617, 1618, 1296, 1297, 584, 613), (1260, 1298, 1620, 1619, 1306, 614, 586), (1576, 1621, 1622, 1299, 1300, 611, 587), (1302, 1301, 1624, 1623, 1264, 589, 126), (1581, 1625, 1626, 1303, 1304, 613, 590), (1306, 1305, 1628, 1627, 1268, 592, 614), (1311, 1629, 1630, 1307, 1308, 593, 615), (1272, 1309, 1632, 1631, 1313, 154, 595), (1590, 1633, 1634, 1310, 1311, 615, 596), (1313, 1312, 1636, 1635, 1276, 598, 154), (1321, 1637, 1638, 1314, 1315, 599, 617), (1280, 1316, 1640, 1639, 1323, 177, 601), (1325, 1641, 1642, 1317, 1318, 602, 619), (1284, 1319, 1644, 1643, 1327, 620, 604), (1603, 1645, 1646, 1320, 1321, 617, 605), (1323, 1322, 1648, 1647, 1288, 607, 177), (1608, 1649, 1650, 1324, 1325, 619, 608), (1327, 1326, 1652, 1651, 1292, 610, 620), (1345, 1653, 1654, 1328, 1329, 622, 621), (1329, 1655, 1656, 1330, 1331, 623, 622), (1333, 1332, 1659, 1658, 1657, 624, 625), (1335, 1334, 1661, 1660, 1333, 625, 626), (1352, 1662, 1663, 1336, 1337, 628, 627), (1337, 1664, 1665, 1338, 1339, 629, 628), (1341, 1340, 1668, 1667, 1666, 630, 631), (1343, 1342, 1670, 1669, 1341, 631, 632), (1348, 1671, 1672, 1344, 1345, 621, 633), (1331, 1346, 1674, 1673, 1350, 202, 623), (1657, 1675, 1676, 1347, 1348, 633, 624), (1350, 1349, 1678, 1677, 1335, 626, 202), (1355, 1679, 1680, 1351, 1352, 627, 635), (1339, 1353, 1682, 1681, 1357, 636, 629), (1666, 1683, 1684, 1354, 1355, 635, 630), (1357, 1356, 1686, 1685, 1343, 632, 636), (1383, 1687, 1688, 1358, 1359, 638, 637), (1359, 1689, 1690, 1360, 1361, 639, 638), (1363, 1362, 1693, 1692, 1691, 640, 641), (1365, 1364, 1695, 1694, 1363, 641, 642), (1390, 1696, 1697, 1366, 1367, 644, 643), (1367, 1698, 1699, 1368, 1369, 645, 644), (1371, 1370, 1702, 1701, 1700, 646, 647), (1373, 1372, 1704, 1703, 1371, 647, 648), (1397, 1705, 1706, 1374, 1375, 650, 649), (1375, 1707, 1708, 1376, 1377, 651, 650), (1379, 1378, 1711, 1710, 1709, 652, 653), (1381, 1380, 1713, 1712, 1379, 653, 654), (1386, 1714, 1715, 1382, 1383, 637, 655), (1361, 1384, 1717, 1716, 1388, 656, 639), (1691, 1718, 1719, 1385, 1386, 655, 640), (1388, 1387, 1721, 1720, 1365, 642, 656), (1393, 1722, 1723, 1389, 1390, 643, 657), (1369, 1391, 1725, 1724, 1395, 310, 645), (1700, 1726, 1727, 1392, 1393, 657, 646), (1395, 1394, 1729, 1728, 1373, 648, 310), (1400, 1730, 1731, 1396, 1397, 649, 659), (1377, 1398, 1733, 1732, 1402, 333, 651), (1709, 1734, 1735, 1399, 1400, 659, 652), (1402, 1401, 1737, 1736, 1381, 654, 333), (1452, 1738, 1739, 1403, 1404, 662, 661), (1404, 1740, 1741, 1405, 1406, 663, 662), (1455, 1742, 1743, 1407, 1408, 665, 664), (1408, 1744, 1745, 1409, 1410, 666, 665), (1458, 1746, 1747, 1411, 1412, 668, 667), (1412, 1748, 1749, 1413, 1414, 669, 668), (1416, 1415, 1752, 1751, 1750, 670, 671), (1418, 1417, 1754, 1753, 1416, 671, 672), (1420, 1419, 1757, 1756, 1755, 673, 674), (1422, 1421, 1759, 1758, 1420, 674, 675), (1424, 1423, 1762, 1761, 1760, 676, 677), (1426, 1425, 1764, 1763, 1424, 677, 678), (1473, 1765, 1766, 1427, 1428, 680, 679), (1428, 1767, 1768, 1429, 1430, 681, 680), (1476, 1769, 1770, 1431, 1432, 683, 682), (1432, 1771, 1772, 1433, 1434, 684, 683), (1479, 1773, 1774, 1435, 1436, 686, 685), (1436, 1775, 1776, 1437, 1438, 687, 686), (1440, 1439, 1779, 1778, 1777, 688, 689), (1442, 1441, 1781, 1780, 1440, 689, 690), (1444, 1443, 1784, 1783, 1782, 691, 692), (1446, 1445, 1786, 1785, 1444, 692, 693), (1448, 1447, 1789, 1788, 1787, 694, 695), (1450, 1449, 1791, 1790, 1448, 695, 696), (1461, 1792, 1793, 1451, 1452, 661, 697), (1406, 1453, 1795, 1794, 1463, 359, 663), (1465, 1796, 1797, 1454, 1455, 664, 699), (1410, 1456, 1799, 1798, 1467, 361, 666), (1469, 1800, 1801, 1457, 1458, 667, 701), (1414, 1459, 1803, 1802, 1471, 702, 669), (1750, 1804, 1805, 1460, 1461, 697, 670), (1463, 1462, 1807, 1806, 1418, 672, 359), (1755, 1808, 1809, 1464, 1465, 699, 673), (1467, 1466, 1811, 1810, 1422, 675, 361), (1760, 1812, 1813, 1468, 1469, 701, 676), (1471, 1470, 1815, 1814, 1426, 678, 702), (1482, 1816, 1817, 1472, 1473, 679, 703), (1430, 1474, 1819, 1818, 1484, 410, 681), (1486, 1820, 1821, 1475, 1476, 682, 705), (1434, 1477, 1823, 1822, 1488, 412, 684), (1490, 1824, 1825, 1478, 1479, 685, 707), (1438, 1480, 1827, 1826, 1492, 708, 687), (1777, 1828, 1829, 1481, 1482, 703, 688), (1484, 1483, 1831, 1830, 1442, 690, 410), (1782, 1832, 1833, 1485, 1486, 705, 691), (1488, 1487, 1835, 1834, 1446, 693, 412), (1787, 1836, 1837, 1489, 1490, 707, 694), (1492, 1491, 1839, 1838, 1450, 696, 708), (1526, 1840, 1841, 1493, 1494, 710, 709), (1494, 1842, 1843, 1495, 1496, 711, 710), (1529, 1844, 1845, 1497, 1498, 713, 712), (1498, 1846, 1847, 1499, 1500, 714, 713), (1502, 1501, 1850, 1849, 1848, 715, 716), (1504, 1503, 1852, 1851, 1502, 716, 717), (1506, 1505, 1855, 1854, 1853, 718, 719), (1508, 1507, 1857, 1856, 1506, 719, 720), (1540, 1858, 1859, 1509, 1510, 722, 721), (1510, 1860, 1861, 1511, 1512, 723, 722), (1543, 1862, 1863, 1513, 1514, 725, 724), (1514, 1864, 1865, 1515, 1516, 726, 725), (1518, 1517, 1868, 1867, 1866, 727, 728), (1520, 1519, 1870, 1869, 1518, 728, 729), (1522, 1521, 1873, 1872, 1871, 730, 731), (1524, 1523, 1875, 1874, 1522, 731, 732), (1532, 1876, 1877, 1525, 1526, 709, 733), (1496, 1527, 1879, 1878, 1534, 434, 711), (1536, 1880, 1881, 1528, 1529, 712, 735), (1500, 1530, 1883, 1882, 1538, 736, 714), (1848, 1884, 1885, 1531, 1532, 733, 715), (1534, 1533, 1887, 1886, 1504, 717, 434), (1853, 1888, 1889, 1535, 1536, 735, 718), (1538, 1537, 1891, 1890, 1508, 720, 736), (1546, 1892, 1893, 1539, 1540, 721, 737), (1512, 1541, 1895, 1894, 1548, 486, 723), (1550, 1896, 1897, 1542, 1543, 724, 739), (1516, 1544, 1899, 1898, 1552, 740, 726), (1866, 1900, 1901, 1545, 1546, 737, 727), (1548, 1547, 1903, 1902, 1520, 729, 486), (1871, 1904, 1905, 1549, 1550, 739, 730), (1552, 1551, 1907, 1906, 1524, 732, 740), (1562, 1908, 1909, 1553, 1554, 742, 741), (1554, 1910, 1911, 1555, 1556, 743, 742), (1558, 1557, 1914, 1913, 1912, 744, 745), (1560, 1559, 1916, 1915, 1558, 745, 746), (1565, 1917, 1918, 1561, 1562, 741, 747), (1556, 1563, 1920, 1919, 1567, 541, 743), (1912, 1921, 1922, 1564, 1565, 747, 744), (1567, 1566, 1924, 1923, 1560, 746, 541), (117, 751, 750, 749, 116, 811, 810, 809, 125, 823, 822, 821, 132, 761, 762, 763, 133, 764, 765, 766, 134, 824, 825, 826, 612, 812, 813, 814, 118, 754, 753, 752), (123, 757, 756, 755, 122, 817, 816, 815, 130, 829, 828, 827, 138, 767, 768, 769, 139, 770, 771, 772, 140, 830, 831, 832, 131, 818, 819, 820, 124, 760, 759, 758), (145, 775, 774, 773, 144, 835, 834, 833, 153, 841, 840, 839, 161, 779, 780, 781, 162, 782, 783, 784, 163, 842, 843, 844, 616, 836, 837, 838, 146, 778, 777, 776), (168, 787, 786, 785, 167, 847, 846, 845, 176, 859, 858, 857, 183, 797, 798, 799, 184, 800, 801, 802, 185, 860, 861, 862, 618, 848, 849, 850, 169, 790, 789, 788), (174, 793, 792, 791, 173, 853, 852, 851, 181, 865, 864, 863, 189, 803, 804, 805, 190, 806, 807, 808, 191, 866, 867, 868, 182, 854, 855, 856, 175, 796, 795, 794), (193, 871, 870, 869, 192, 895, 894, 893, 201, 901, 900, 899, 209, 875, 876, 877, 210, 878, 879, 880, 211, 902, 903, 904, 634, 896, 897, 898, 194, 874, 873, 872), (252, 883, 882, 881, 251, 907, 906, 905, 260, 913, 912, 911, 268, 887, 888, 889, 269, 890, 891, 892, 270, 914, 915, 916, 261, 908, 909, 910, 253, 886, 885, 884), (278, 919, 918, 917, 277, 955, 954, 953, 286, 961, 960, 959, 294, 923, 924, 925, 295, 926, 927, 928, 296, 962, 963, 964, 287, 956, 957, 958, 279, 922, 921, 920), (301, 931, 930, 929, 300, 967, 966, 965, 309, 973, 972, 971, 317, 935, 936, 937, 318, 938, 939, 940, 319, 974, 975, 976, 658, 968, 969, 970, 302, 934, 933, 932), (324, 943, 942, 941, 323, 979, 978, 977, 332, 985, 984, 983, 340, 947, 948, 949, 341, 950, 951, 952, 342, 986, 987, 988, 660, 980, 981, 982, 325, 946, 945, 944), (350, 991, 990, 989, 349, 1063, 1062, 1061, 358, 1081, 1080, 1079, 364, 1007, 1008, 1009, 365, 1010, 1011, 1012, 366, 1082, 1083, 1084, 698, 1064, 1065, 1066, 351, 994, 993, 992), (353, 997, 996, 995, 352, 1069, 1068, 1067, 360, 1087, 1086, 1085, 367, 1013, 1014, 1015, 368, 1016, 1017, 1018, 369, 1088, 1089, 1090, 700, 1070, 1071, 1072, 354, 1000, 999, 998), (356, 1003, 1002, 1001, 355, 1075, 1074, 1073, 362, 1093, 1092, 1091, 370, 1019, 1020, 1021, 371, 1022, 1023, 1024, 372, 1094, 1095, 1096, 363, 1076, 1077, 1078, 357, 1006, 1005, 1004), (401, 1027, 1026, 1025, 400, 1099, 1098, 1097, 409, 1117, 1116, 1115, 415, 1043, 1044, 1045, 416, 1046, 1047, 1048, 417, 1118, 1119, 1120, 704, 1100, 1101, 1102, 402, 1030, 1029, 1028), (404, 1033, 1032, 1031, 403, 1105, 1104, 1103, 411, 1123, 1122, 1121, 418, 1049, 1050, 1051, 419, 1052, 1053, 1054, 420, 1124, 1125, 1126, 706, 1106, 1107, 1108, 405, 1036, 1035, 1034), (407, 1039, 1038, 1037, 406, 1111, 1110, 1109, 413, 1129, 1128, 1127, 421, 1055, 1056, 1057, 422, 1058, 1059, 1060, 423, 1130, 1131, 1132, 414, 1112, 1113, 1114, 408, 1042, 1041, 1040), (425, 1135, 1134, 1133, 424, 1183, 1182, 1181, 433, 1195, 1194, 1193, 440, 1145, 1146, 1147, 441, 1148, 1149, 1150, 442, 1196, 1197, 1198, 734, 1184, 1185, 1186, 426, 1138, 1137, 1136), (431, 1141, 1140, 1139, 430, 1189, 1188, 1187, 438, 1201, 1200, 1199, 446, 1151, 1152, 1153, 447, 1154, 1155, 1156, 448, 1202, 1203, 1204, 439, 1190, 1191, 1192, 432, 1144, 1143, 1142), (477, 1159, 1158, 1157, 476, 1207, 1206, 1205, 485, 1219, 1218, 1217, 492, 1169, 1170, 1171, 493, 1172, 1173, 1174, 494, 1220, 1221, 1222, 738, 1208, 1209, 1210, 478, 1162, 1161, 1160), (483, 1165, 1164, 1163, 482, 1213, 1212, 1211, 490, 1225, 1224, 1223, 498, 1175, 1176, 1177, 499, 1178, 1179, 1180, 500, 1226, 1227, 1228, 491, 1214, 1215, 1216, 484, 1168, 1167, 1166), (532, 1231, 1230, 1229, 531, 1243, 1242, 1241, 540, 1249, 1248, 1247, 548, 1235, 1236, 1237, 549, 1238, 1239, 1240, 550, 1250, 1251, 1252, 748, 1244, 1245, 1246, 533, 1234, 1233, 1232), (751, 117, 1254, 1253), (754, 118, 1256, 1255), (757, 123, 1258, 1257), (760, 124, 1260, 1259), (133, 763, 1261, 1262), (134, 766, 1263, 1264), (139, 769, 1265, 1266), (140, 772, 1267, 1268), (775, 145, 1270, 1269), (778, 146, 1272, 1271), (162, 781, 1273, 1274), (163, 784, 1275, 1276), (787, 168, 1278, 1277), (790, 169, 1280, 1279), (793, 174, 1282, 1281), (796, 175, 1284, 1283), (184, 799, 1285, 1286), (185, 802, 1287, 1288), (190, 805, 1289, 1290), (191, 808, 1291, 1292), (811, 116, 1294, 1293), (118, 814, 1295, 1256), (817, 122, 1297, 1296), (124, 820, 1298, 1260), (823, 125, 1300, 1299), (612, 826, 1301, 1302), (829, 130, 1304, 1303), (131, 832, 1305, 1306), (835, 144, 1308, 1307), (146, 838, 1309, 1272), (841, 153, 1311, 1310), (616, 844, 1312, 1313), (847, 167, 1315, 1314), (169, 850, 1316, 1280), (853, 173, 1318, 1317), (175, 856, 1319, 1284), (859, 176, 1321, 1320), (618, 862, 1322, 1323), (865, 181, 1325, 1324), (182, 868, 1326, 1327), (871, 193, 1329, 1328), (874, 194, 1331, 1330), (210, 877, 1332, 1333), (211, 880, 1334, 1335), (883, 252, 1337, 1336), (886, 253, 1339, 1338), (269, 889, 1340, 1341), (270, 892, 1342, 1343), (895, 192, 1345, 1344), (194, 898, 1346, 1331), (901, 201, 1348, 1347), (634, 904, 1349, 1350), (907, 251, 1352, 1351), (253, 910, 1353, 1339), (913, 260, 1355, 1354), (261, 916, 1356, 1357), (919, 278, 1359, 1358), (922, 279, 1361, 1360), (295, 925, 1362, 1363), (296, 928, 1364, 1365), (931, 301, 1367, 1366), (934, 302, 1369, 1368), (318, 937, 1370, 1371), (319, 940, 1372, 1373), (943, 324, 1375, 1374), (946, 325, 1377, 1376), (341, 949, 1378, 1379), (342, 952, 1380, 1381), (955, 277, 1383, 1382), (279, 958, 1384, 1361), (961, 286, 1386, 1385), (287, 964, 1387, 1388), (967, 300, 1390, 1389), (302, 970, 1391, 1369), (973, 309, 1393, 1392), (658, 976, 1394, 1395), (979, 323, 1397, 1396), (325, 982, 1398, 1377), (985, 332, 1400, 1399), (660, 988, 1401, 1402), (991, 350, 1404, 1403), (994, 351, 1406, 1405), (997, 353, 1408, 1407), (1000, 354, 1410, 1409), (1003, 356, 1412, 1411), (1006, 357, 1414, 1413), (365, 1009, 1415, 1416), (366, 1012, 1417, 1418), (368, 1015, 1419, 1420), (369, 1018, 1421, 1422), (371, 1021, 1423, 1424), (372, 1024, 1425, 1426), (1027, 401, 1428, 1427), (1030, 402, 1430, 1429), (1033, 404, 1432, 1431), (1036, 405, 1434, 1433), (1039, 407, 1436, 1435), (1042, 408, 1438, 1437), (416, 1045, 1439, 1440), (417, 1048, 1441, 1442), (419, 1051, 1443, 1444), (420, 1054, 1445, 1446), (422, 1057, 1447, 1448), (423, 1060, 1449, 1450), (1063, 349, 1452, 1451), (351, 1066, 1453, 1406), (1069, 352, 1455, 1454), (354, 1072, 1456, 1410), (1075, 355, 1458, 1457), (357, 1078, 1459, 1414), (1081, 358, 1461, 1460), (698, 1084, 1462, 1463), (1087, 360, 1465, 1464), (700, 1090, 1466, 1467), (1093, 362, 1469, 1468), (363, 1096, 1470, 1471), (1099, 400, 1473, 1472), (402, 1102, 1474, 1430), (1105, 403, 1476, 1475), (405, 1108, 1477, 1434), (1111, 406, 1479, 1478), (408, 1114, 1480, 1438), (1117, 409, 1482, 1481), (704, 1120, 1483, 1484), (1123, 411, 1486, 1485), (706, 1126, 1487, 1488), (1129, 413, 1490, 1489), (414, 1132, 1491, 1492), (1135, 425, 1494, 1493), (1138, 426, 1496, 1495), (1141, 431, 1498, 1497), (1144, 432, 1500, 1499), (441, 1147, 1501, 1502), (442, 1150, 1503, 1504), (447, 1153, 1505, 1506), (448, 1156, 1507, 1508), (1159, 477, 1510, 1509), (1162, 478, 1512, 1511), (1165, 483, 1514, 1513), (1168, 484, 1516, 1515), (493, 1171, 1517, 1518), (494, 1174, 1519, 1520), (499, 1177, 1521, 1522), (500, 1180, 1523, 1524), (1183, 424, 1526, 1525), (426, 1186, 1527, 1496), (1189, 430, 1529, 1528), (432, 1192, 1530, 1500), (1195, 433, 1532, 1531), (734, 1198, 1533, 1534), (1201, 438, 1536, 1535), (439, 1204, 1537, 1538), (1207, 476, 1540, 1539), (478, 1210, 1541, 1512), (1213, 482, 1543, 1542), (484, 1216, 1544, 1516), (1219, 485, 1546, 1545), (738, 1222, 1547, 1548), (1225, 490, 1550, 1549), (491, 1228, 1551, 1552), (1231, 532, 1554, 1553), (1234, 533, 1556, 1555), (549, 1237, 1557, 1558), (550, 1240, 1559, 1560), (1243, 531, 1562, 1561), (533, 1246, 1563, 1556), (1249, 540, 1565, 1564), (748, 1252, 1566, 1567), (116, 749, 1568, 1294), (749, 750, 1569, 1568), (750, 751, 1253, 1569), (117, 752, 1570, 1254), (752, 753, 1571, 1570), (753, 754, 1255, 1571), (122, 755, 1572, 1297), (755, 756, 1573, 1572), (756, 757, 1257, 1573), (123, 758, 1574, 1258), (758, 759, 1575, 1574), (759, 760, 1259, 1575), (761, 132, 1576, 1577), (762, 761, 1577, 1578), (763, 762, 1578, 1261), (764, 133, 1262, 1579), (765, 764, 1579, 1580), (766, 765, 1580, 1263), (767, 138, 1581, 1582), (768, 767, 1582, 1583), (769, 768, 1583, 1265), (770, 139, 1266, 1584), (771, 770, 1584, 1585), (772, 771, 1585, 1267), (144, 773, 1586, 1308), (773, 774, 1587, 1586), (774, 775, 1269, 1587), (145, 776, 1588, 1270), (776, 777, 1589, 1588), (777, 778, 1271, 1589), (779, 161, 1590, 1591), (780, 779, 1591, 1592), (781, 780, 1592, 1273), (782, 162, 1274, 1593), (783, 782, 1593, 1594), (784, 783, 1594, 1275), (167, 785, 1595, 1315), (785, 786, 1596, 1595), (786, 787, 1277, 1596), (168, 788, 1597, 1278), (788, 789, 1598, 1597), (789, 790, 1279, 1598), (173, 791, 1599, 1318), (791, 792, 1600, 1599), (792, 793, 1281, 1600), (174, 794, 1601, 1282), (794, 795, 1602, 1601), (795, 796, 1283, 1602), (797, 183, 1603, 1604), (798, 797, 1604, 1605), (799, 798, 1605, 1285), (800, 184, 1286, 1606), (801, 800, 1606, 1607), (802, 801, 1607, 1287), (803, 189, 1608, 1609), (804, 803, 1609, 1610), (805, 804, 1610, 1289), (806, 190, 1290, 1611), (807, 806, 1611, 1612), (808, 807, 1612, 1291), (125, 809, 1613, 1300), (809, 810, 1614, 1613), (810, 811, 1293, 1614), (812, 612, 1302, 1615), (813, 812, 1615, 1616), (814, 813, 1616, 1295), (130, 815, 1617, 1304), (815, 816, 1618, 1617), (816, 817, 1296, 1618), (818, 131, 1306, 1619), (819, 818, 1619, 1620), (820, 819, 1620, 1298), (132, 821, 1621, 1576), (821, 822, 1622, 1621), (822, 823, 1299, 1622), (824, 134, 1264, 1623), (825, 824, 1623, 1624), (826, 825, 1624, 1301), (138, 827, 1625, 1581), (827, 828, 1626, 1625), (828, 829, 1303, 1626), (830, 140, 1268, 1627), (831, 830, 1627, 1628), (832, 831, 1628, 1305), (153, 833, 1629, 1311), (833, 834, 1630, 1629), (834, 835, 1307, 1630), (836, 616, 1313, 1631), (837, 836, 1631, 1632), (838, 837, 1632, 1309), (161, 839, 1633, 1590), (839, 840, 1634, 1633), (840, 841, 1310, 1634), (842, 163, 1276, 1635), (843, 842, 1635, 1636), (844, 843, 1636, 1312), (176, 845, 1637, 1321), (845, 846, 1638, 1637), (846, 847, 1314, 1638), (848, 618, 1323, 1639), (849, 848, 1639, 1640), (850, 849, 1640, 1316), (181, 851, 1641, 1325), (851, 852, 1642, 1641), (852, 853, 1317, 1642), (854, 182, 1327, 1643), (855, 854, 1643, 1644), (856, 855, 1644, 1319), (183, 857, 1645, 1603), (857, 858, 1646, 1645), (858, 859, 1320, 1646), (860, 185, 1288, 1647), (861, 860, 1647, 1648), (862, 861, 1648, 1322), (189, 863, 1649, 1608), (863, 864, 1650, 1649), (864, 865, 1324, 1650), (866, 191, 1292, 1651), (867, 866, 1651, 1652), (868, 867, 1652, 1326), (192, 869, 1653, 1345), (869, 870, 1654, 1653), (870, 871, 1328, 1654), (193, 872, 1655, 1329), (872, 873, 1656, 1655), (873, 874, 1330, 1656), (875, 209, 1657, 1658), (876, 875, 1658, 1659), (877, 876, 1659, 1332), (878, 210, 1333, 1660), (879, 878, 1660, 1661), (880, 879, 1661, 1334), (251, 881, 1662, 1352), (881, 882, 1663, 1662), (882, 883, 1336, 1663), (252, 884, 1664, 1337), (884, 885, 1665, 1664), (885, 886, 1338, 1665), (887, 268, 1666, 1667), (888, 887, 1667, 1668), (889, 888, 1668, 1340), (890, 269, 1341, 1669), (891, 890, 1669, 1670), (892, 891, 1670, 1342), (201, 893, 1671, 1348), (893, 894, 1672, 1671), (894, 895, 1344, 1672), (896, 634, 1350, 1673), (897, 896, 1673, 1674), (898, 897, 1674, 1346), (209, 899, 1675, 1657), (899, 900, 1676, 1675), (900, 901, 1347, 1676), (902, 211, 1335, 1677), (903, 902, 1677, 1678), (904, 903, 1678, 1349), (260, 905, 1679, 1355), (905, 906, 1680, 1679), (906, 907, 1351, 1680), (908, 261, 1357, 1681), (909, 908, 1681, 1682), (910, 909, 1682, 1353), (268, 911, 1683, 1666), (911, 912, 1684, 1683), (912, 913, 1354, 1684), (914, 270, 1343, 1685), (915, 914, 1685, 1686), (916, 915, 1686, 1356), (277, 917, 1687, 1383), (917, 918, 1688, 1687), (918, 919, 1358, 1688), (278, 920, 1689, 1359), (920, 921, 1690, 1689), (921, 922, 1360, 1690), (923, 294, 1691, 1692), (924, 923, 1692, 1693), (925, 924, 1693, 1362), (926, 295, 1363, 1694), (927, 926, 1694, 1695), (928, 927, 1695, 1364), (300, 929, 1696, 1390), (929, 930, 1697, 1696), (930, 931, 1366, 1697), (301, 932, 1698, 1367), (932, 933, 1699, 1698), (933, 934, 1368, 1699), (935, 317, 1700, 1701), (936, 935, 1701, 1702), (937, 936, 1702, 1370), (938, 318, 1371, 1703), (939, 938, 1703, 1704), (940, 939, 1704, 1372), (323, 941, 1705, 1397), (941, 942, 1706, 1705), (942, 943, 1374, 1706), (324, 944, 1707, 1375), (944, 945, 1708, 1707), (945, 946, 1376, 1708), (947, 340, 1709, 1710), (948, 947, 1710, 1711), (949, 948, 1711, 1378), (950, 341, 1379, 1712), (951, 950, 1712, 1713), (952, 951, 1713, 1380), (286, 953, 1714, 1386), (953, 954, 1715, 1714), (954, 955, 1382, 1715), (956, 287, 1388, 1716), (957, 956, 1716, 1717), (958, 957, 1717, 1384), (294, 959, 1718, 1691), (959, 960, 1719, 1718), (960, 961, 1385, 1719), (962, 296, 1365, 1720), (963, 962, 1720, 1721), (964, 963, 1721, 1387), (309, 965, 1722, 1393), (965, 966, 1723, 1722), (966, 967, 1389, 1723), (968, 658, 1395, 1724), (969, 968, 1724, 1725), (970, 969, 1725, 1391), (317, 971, 1726, 1700), (971, 972, 1727, 1726), (972, 973, 1392, 1727), (974, 319, 1373, 1728), (975, 974, 1728, 1729), (976, 975, 1729, 1394), (332, 977, 1730, 1400), (977, 978, 1731, 1730), (978, 979, 1396, 1731), (980, 660, 1402, 1732), (981, 980, 1732, 1733), (982, 981, 1733, 1398), (340, 983, 1734, 1709), (983, 984, 1735, 1734), (984, 985, 1399, 1735), (986, 342, 1381, 1736), (987, 986, 1736, 1737), (988, 987, 1737, 1401), (349, 989, 1738, 1452), (989, 990, 1739, 1738), (990, 991, 1403, 1739), (350, 992, 1740, 1404), (992, 993, 1741, 1740), (993, 994, 1405, 1741), (352, 995, 1742, 1455), (995, 996, 1743, 1742), (996, 997, 1407, 1743), (353, 998, 1744, 1408), (998, 999, 1745, 1744), (999, 1000, 1409, 1745), (355, 1001, 1746, 1458), (1001, 1002, 1747, 1746), (1002, 1003, 1411, 1747), (356, 1004, 1748, 1412), (1004, 1005, 1749, 1748), (1005, 1006, 1413, 1749), (1007, 364, 1750, 1751), (1008, 1007, 1751, 1752), (1009, 1008, 1752, 1415), (1010, 365, 1416, 1753), (1011, 1010, 1753, 1754), (1012, 1011, 1754, 1417), (1013, 367, 1755, 1756), (1014, 1013, 1756, 1757), (1015, 1014, 1757, 1419), (1016, 368, 1420, 1758), (1017, 1016, 1758, 1759), (1018, 1017, 1759, 1421), (1019, 370, 1760, 1761), (1020, 1019, 1761, 1762), (1021, 1020, 1762, 1423), (1022, 371, 1424, 1763), (1023, 1022, 1763, 1764), (1024, 1023, 1764, 1425), (400, 1025, 1765, 1473), (1025, 1026, 1766, 1765), (1026, 1027, 1427, 1766), (401, 1028, 1767, 1428), (1028, 1029, 1768, 1767), (1029, 1030, 1429, 1768), (403, 1031, 1769, 1476), (1031, 1032, 1770, 1769), (1032, 1033, 1431, 1770), (404, 1034, 1771, 1432), (1034, 1035, 1772, 1771), (1035, 1036, 1433, 1772), (406, 1037, 1773, 1479), (1037, 1038, 1774, 1773), (1038, 1039, 1435, 1774), (407, 1040, 1775, 1436), (1040, 1041, 1776, 1775), (1041, 1042, 1437, 1776), (1043, 415, 1777, 1778), (1044, 1043, 1778, 1779), (1045, 1044, 1779, 1439), (1046, 416, 1440, 1780), (1047, 1046, 1780, 1781), (1048, 1047, 1781, 1441), (1049, 418, 1782, 1783), (1050, 1049, 1783, 1784), (1051, 1050, 1784, 1443), (1052, 419, 1444, 1785), (1053, 1052, 1785, 1786), (1054, 1053, 1786, 1445), (1055, 421, 1787, 1788), (1056, 1055, 1788, 1789), (1057, 1056, 1789, 1447), (1058, 422, 1448, 1790), (1059, 1058, 1790, 1791), (1060, 1059, 1791, 1449), (358, 1061, 1792, 1461), (1061, 1062, 1793, 1792), (1062, 1063, 1451, 1793), (1064, 698, 1463, 1794), (1065, 1064, 1794, 1795), (1066, 1065, 1795, 1453), (360, 1067, 1796, 1465), (1067, 1068, 1797, 1796), (1068, 1069, 1454, 1797), (1070, 700, 1467, 1798), (1071, 1070, 1798, 1799), (1072, 1071, 1799, 1456), (362, 1073, 1800, 1469), (1073, 1074, 1801, 1800), (1074, 1075, 1457, 1801), (1076, 363, 1471, 1802), (1077, 1076, 1802, 1803), (1078, 1077, 1803, 1459), (364, 1079, 1804, 1750), (1079, 1080, 1805, 1804), (1080, 1081, 1460, 1805), (1082, 366, 1418, 1806), (1083, 1082, 1806, 1807), (1084, 1083, 1807, 1462), (367, 1085, 1808, 1755), (1085, 1086, 1809, 1808), (1086, 1087, 1464, 1809), (1088, 369, 1422, 1810), (1089, 1088, 1810, 1811), (1090, 1089, 1811, 1466), (370, 1091, 1812, 1760), (1091, 1092, 1813, 1812), (1092, 1093, 1468, 1813), (1094, 372, 1426, 1814), (1095, 1094, 1814, 1815), (1096, 1095, 1815, 1470), (409, 1097, 1816, 1482), (1097, 1098, 1817, 1816), (1098, 1099, 1472, 1817), (1100, 704, 1484, 1818), (1101, 1100, 1818, 1819), (1102, 1101, 1819, 1474), (411, 1103, 1820, 1486), (1103, 1104, 1821, 1820), (1104, 1105, 1475, 1821), (1106, 706, 1488, 1822), (1107, 1106, 1822, 1823), (1108, 1107, 1823, 1477), (413, 1109, 1824, 1490), (1109, 1110, 1825, 1824), (1110, 1111, 1478, 1825), (1112, 414, 1492, 1826), (1113, 1112, 1826, 1827), (1114, 1113, 1827, 1480), (415, 1115, 1828, 1777), (1115, 1116, 1829, 1828), (1116, 1117, 1481, 1829), (1118, 417, 1442, 1830), (1119, 1118, 1830, 1831), (1120, 1119, 1831, 1483), (418, 1121, 1832, 1782), (1121, 1122, 1833, 1832), (1122, 1123, 1485, 1833), (1124, 420, 1446, 1834), (1125, 1124, 1834, 1835), (1126, 1125, 1835, 1487), (421, 1127, 1836, 1787), (1127, 1128, 1837, 1836), (1128, 1129, 1489, 1837), (1130, 423, 1450, 1838), (1131, 1130, 1838, 1839), (1132, 1131, 1839, 1491), (424, 1133, 1840, 1526), (1133, 1134, 1841, 1840), (1134, 1135, 1493, 1841), (425, 1136, 1842, 1494), (1136, 1137, 1843, 1842), (1137, 1138, 1495, 1843), (430, 1139, 1844, 1529), (1139, 1140, 1845, 1844), (1140, 1141, 1497, 1845), (431, 1142, 1846, 1498), (1142, 1143, 1847, 1846), (1143, 1144, 1499, 1847), (1145, 440, 1848, 1849), (1146, 1145, 1849, 1850), (1147, 1146, 1850, 1501), (1148, 441, 1502, 1851), (1149, 1148, 1851, 1852), (1150, 1149, 1852, 1503), (1151, 446, 1853, 1854), (1152, 1151, 1854, 1855), (1153, 1152, 1855, 1505), (1154, 447, 1506, 1856), (1155, 1154, 1856, 1857), (1156, 1155, 1857, 1507), (476, 1157, 1858, 1540), (1157, 1158, 1859, 1858), (1158, 1159, 1509, 1859), (477, 1160, 1860, 1510), (1160, 1161, 1861, 1860), (1161, 1162, 1511, 1861), (482, 1163, 1862, 1543), (1163, 1164, 1863, 1862), (1164, 1165, 1513, 1863), (483, 1166, 1864, 1514), (1166, 1167, 1865, 1864), (1167, 1168, 1515, 1865), (1169, 492, 1866, 1867), (1170, 1169, 1867, 1868), (1171, 1170, 1868, 1517), (1172, 493, 1518, 1869), (1173, 1172, 1869, 1870), (1174, 1173, 1870, 1519), (1175, 498, 1871, 1872), (1176, 1175, 1872, 1873), (1177, 1176, 1873, 1521), (1178, 499, 1522, 1874), (1179, 1178, 1874, 1875), (1180, 1179, 1875, 1523), (433, 1181, 1876, 1532), (1181, 1182, 1877, 1876), (1182, 1183, 1525, 1877), (1184, 734, 1534, 1878), (1185, 1184, 1878, 1879), (1186, 1185, 1879, 1527), (438, 1187, 1880, 1536), (1187, 1188, 1881, 1880), (1188, 1189, 1528, 1881), (1190, 439, 1538, 1882), (1191, 1190, 1882, 1883), (1192, 1191, 1883, 1530), (440, 1193, 1884, 1848), (1193, 1194, 1885, 1884), (1194, 1195, 1531, 1885), (1196, 442, 1504, 1886), (1197, 1196, 1886, 1887), (1198, 1197, 1887, 1533), (446, 1199, 1888, 1853), (1199, 1200, 1889, 1888), (1200, 1201, 1535, 1889), (1202, 448, 1508, 1890), (1203, 1202, 1890, 1891), (1204, 1203, 1891, 1537), (485, 1205, 1892, 1546), (1205, 1206, 1893, 1892), (1206, 1207, 1539, 1893), (1208, 738, 1548, 1894), (1209, 1208, 1894, 1895), (1210, 1209, 1895, 1541), (490, 1211, 1896, 1550), (1211, 1212, 1897, 1896), (1212, 1213, 1542, 1897), (1214, 491, 1552, 1898), (1215, 1214, 1898, 1899), (1216, 1215, 1899, 1544), (492, 1217, 1900, 1866), (1217, 1218, 1901, 1900), (1218, 1219, 1545, 1901), (1220, 494, 1520, 1902), (1221, 1220, 1902, 1903), (1222, 1221, 1903, 1547), (498, 1223, 1904, 1871), (1223, 1224, 1905, 1904), (1224, 1225, 1549, 1905), (1226, 500, 1524, 1906), (1227, 1226, 1906, 1907), (1228, 1227, 1907, 1551), (531, 1229, 1908, 1562), (1229, 1230, 1909, 1908), (1230, 1231, 1553, 1909), (532, 1232, 1910, 1554), (1232, 1233, 1911, 1910), (1233, 1234, 1555, 1911), (1235, 548, 1912, 1913), (1236, 1235, 1913, 1914), (1237, 1236, 1914, 1557), (1238, 549, 1558, 1915), (1239, 1238, 1915, 1916), (1240, 1239, 1916, 1559), (540, 1241, 1917, 1565), (1241, 1242, 1918, 1917), (1242, 1243, 1561, 1918), (1244, 748, 1567, 1919), (1245, 1244, 1919, 1920), (1246, 1245, 1920, 1563), (548, 1247, 1921, 1912), (1247, 1248, 1922, 1921), (1248, 1249, 1564, 1922), (1250, 550, 1560, 1923), (1251, 1250, 1923, 1924), (1252, 1251, 1924, 1566)])
me_cube_001.polygons.foreach_set('material_index', [1, 1, 1, 1, 1, 1, 1, 1, 1, 1, 1, 1, 1, 1, 1, 1, 1, 1, 1, 1, 1, 1, 1, 1, 1, 1, 1, 1, 1, 1, 1, 1, 1, 1, 1, 1, 1, 1, 1, 1, 1, 1, 1, 1, 1, 1, 1, 1, 1, 1, 1, 1, 1, 1, 1, 1, 1, 1, 1, 1, 1, 1, 1, 1, 1, 1, 1, 1, 1, 1, 1, 1, 1, 1, 1, 1, 1, 1, 1, 1, 1, 1, 1, 1, 1, 1, 1, 1, 1, 1, 1, 1, 1, 1, 1, 1, 1, 1, 1, 1, 1, 1, 1, 1, 1, 1, 1, 1, 1, 1, 1, 1, 1, 1, 1, 1, 1, 1, 1, 1, 1, 1, 1, 1, 1, 1, 1, 1, 1, 1, 1, 1, 1, 1, 1, 1, 1, 1, 1, 1, 1, 1, 1, 1, 1, 1, 1, 1, 1, 1, 1, 1, 1, 1, 1, 1, 1, 1, 1, 1, 1, 1, 1, 1, 1, 1, 1, 1, 1, 1, 1, 1, 1, 1, 1, 1, 1, 1, 1, 1, 1, 1, 1, 1, 1, 1, 1, 1, 1, 1, 1, 1, 1, 1, 1, 1, 1, 1, 1, 1, 1, 1, 1, 1, 1, 1, 1, 1, 1, 1, 1, 1, 1, 1, 1, 1, 1, 1, 1, 1, 1, 1, 1, 1, 1, 1, 1, 1, 1, 1, 1, 1, 1, 1, 1, 1, 1, 1, 1, 1, 1, 1, 1, 1, 1, 1, 1, 1, 1, 1, 1, 1, 1, 1, 1, 1, 1, 1, 1, 1, 1, 1, 1, 1, 1, 1, 1, 1, 1, 1, 1, 1, 1, 1, 1, 1, 1, 1, 1, 1, 1, 1, 1, 1, 1, 1, 1, 1, 1, 1, 1, 1, 1, 1, 1, 1, 1, 1, 1, 1, 1, 1, 1, 1, 1, 1, 1, 1, 1, 1, 1, 1, 1, 1, 1, 1, 1, 1, 1, 1, 1, 1, 1, 1, 1, 1, 1, 1, 1, 1, 1, 1, 1, 1, 1, 1, 1, 1, 1, 1, 1, 1, 1, 1, 1, 1, 1, 1, 1, 1, 1, 1, 1, 1, 1, 1, 1, 1, 1, 1, 1, 1, 1, 1, 1, 1, 1, 1, 1, 1, 1, 1, 1, 1, 1, 1, 1, 1, 1, 1, 1, 1, 1, 1, 1, 1, 1, 1, 1, 1, 1, 1, 1, 1, 1, 1, 1, 1, 1, 1, 1, 1, 1, 1, 1, 1, 1, 1, 1, 1, 1, 1, 1, 1, 1, 1, 1, 1, 1, 1, 1, 1, 1, 1, 1, 1, 1, 1, 1, 1, 1, 1, 1, 1, 1, 1, 1, 1, 1, 1, 1, 1, 1, 1, 1, 1, 1, 1, 1, 1, 1, 1, 1, 1, 1, 1, 1, 1, 1, 1, 1, 1, 1, 1, 1, 1, 1, 1, 1, 1, 1, 1, 1, 1, 1, 1, 1, 1, 1, 1, 1, 1, 1, 1, 1, 1, 1, 1, 1, 1, 1, 1, 1, 1, 1, 1, 1, 1, 1, 1, 1, 1, 1, 1, 1, 1, 1, 1, 1, 1, 1, 1, 1, 1, 1, 1, 1, 1, 1, 1, 1, 1, 1, 1, 1, 1, 1, 1, 1, 1, 1, 1, 1, 1, 1, 1, 1, 1, 1, 1, 1, 1, 1, 1, 1, 1, 1, 1, 1, 1, 1, 1, 1, 1, 1, 1, 1, 1, 1, 1, 1, 1, 1, 1, 1, 1, 1, 1, 1, 1, 1, 1, 1, 1, 1, 1, 1, 1, 1, 1, 1, 1, 1, 1, 1, 1, 1, 1, 1, 1, 1, 1, 1, 1, 1, 1, 1, 1, 1, 1, 1, 1, 1, 1, 1, 1, 1, 1, 1, 1, 1, 1, 1, 1, 1, 1, 1, 1, 1, 1, 1, 1, 1, 1, 1, 1, 1, 1, 1, 1, 1, 1, 1, 1, 1, 1, 1, 1, 1, 1, 1, 1, 1, 1, 1, 1, 1, 1, 1, 1, 1, 1, 1, 1, 1, 1, 1, 1, 1, 1, 1, 1, 1, 1, 1, 1, 1, 1, 1, 1, 1, 1, 1, 1, 1, 1, 1, 1, 1, 1, 1, 1, 1, 1, 0, 0, 0, 0, 0, 0, 0, 0, 0, 0, 0, 0, 0, 0, 0, 0, 0, 0, 0, 0, 0, 1, 1, 1, 1, 1, 1, 1, 1, 1, 1, 1, 1, 1, 1, 1, 1, 1, 1, 1, 1, 1, 1, 1, 1, 1, 1, 1, 1, 1, 1, 1, 1, 1, 1, 1, 1, 1, 1, 1, 1, 1, 1, 1, 1, 1, 1, 1, 1, 1, 1, 1, 1, 1, 1, 1, 1, 1, 1, 1, 1, 1, 1, 1, 1, 1, 1, 1, 1, 1, 1, 1, 1, 1, 1, 1, 1, 1, 1, 1, 1, 1, 1, 1, 1, 1, 1, 1, 1, 1, 1, 1, 1, 1, 1, 1, 1, 1, 1, 1, 1, 1, 1, 1, 1, 1, 1, 1, 1, 1, 1, 1, 1, 1, 1, 1, 1, 1, 1, 1, 1, 1, 1, 1, 1, 1, 1, 1, 1, 1, 1, 1, 1, 1, 1, 1, 1, 1, 1, 1, 1, 1, 1, 1, 1, 1, 1, 1, 1, 1, 1, 1, 1, 1, 1, 1, 1, 1, 1, 1, 1, 1, 1, 1, 1, 1, 1, 1, 1, 1, 1, 1, 1, 1, 1, 1, 1, 1, 1, 1, 1, 1, 1, 1, 1, 1, 1, 1, 1, 1, 1, 1, 1, 1, 1, 1, 1, 1, 1, 1, 1, 1, 1, 1, 1, 1, 1, 1, 1, 1, 1, 1, 1, 1, 1, 1, 1, 1, 1, 1, 1, 1, 1, 1, 1, 1, 1, 1, 1, 1, 1, 1, 1, 1, 1, 1, 1, 1, 1, 1, 1, 1, 1, 1, 1, 1, 1, 1, 1, 1, 1, 1, 1, 1, 1, 1, 1, 1, 1, 1, 1, 1, 1, 1, 1, 1, 1, 1, 1, 1, 1, 1, 1, 1, 1, 1, 1, 1, 1, 1, 1, 1, 1, 1, 1, 1, 1, 1, 1, 1, 1, 1, 1, 1, 1, 1, 1, 1, 1, 1, 1, 1, 1, 1, 1, 1, 1, 1, 1, 1, 1, 1, 1, 1, 1, 1, 1, 1, 1, 1, 1, 1, 1, 1, 1, 1, 1, 1, 1, 1, 1, 1, 1, 1, 1, 1, 1, 1, 1, 1, 1, 1, 1, 1, 1, 1, 1, 1, 1, 1, 1, 1, 1, 1, 1, 1, 1, 1, 1, 1, 1, 1, 1, 1, 1, 1, 1, 1, 1, 1, 1, 1, 1, 1, 1, 1, 1, 1, 1, 1, 1, 1, 1, 1, 1, 1, 1, 1, 1, 1, 1, 1, 1, 1, 1, 1, 1, 1, 1, 1, 1, 1, 1, 1, 1, 1, 1, 1, 1, 1, 1, 1, 1, 1, 1, 1, 1, 1, 1, 1, 1, 1, 1, 1, 1, 1, 1, 1, 1, 1, 1, 1, 1, 1, 1, 1, 1, 1, 1, 1, 1, 1, 1, 1, 1, 1, 1, 1, 1, 1, 1, 1, 1, 1, 1, 1, 1, 1, 1, 1, 1, 1, 1, 1, 1, 1, 1, 1, 1, 1, 1, 1, 1, 1, 1, 1, 1, 1, 1, 1, 1, 1, 1, 1, 1, 1, 1, 1, 1, 1, 1, 1, 1, 1, 1, 1, 1, 1, 1, 1, 1, 1, 1, 1, 1, 1, 1, 1, 1, 1, 1, 1, 1, 1, 1, 1, 1, 1, 1, 1, 1, 1, 1, 1, 1, 1, 1, 1, 1, 1, 1, 1, 1, 1, 1, 1, 1, 1, 1, 1, 1, 1, 1, 1, 1, 1, 1, 1, 1, 1, 1, 1, 1, 1, 1, 1, 1, 1, 1, 1, 1, 1, 1, 1, 1, 1, 1, 1, 1, 1, 1, 1, 1, 1, 1, 1, 1, 1, 1, 1, 1, 1, 1, 1, 1, 1, 1, 1, 1, 1, 1, 1, 1, 1, 1, 1, 1, 1, 1, 1, 1, 1, 1, 1, 1, 1, 1, 1, 1, 1, 1, 1, 1, 1, 1, 1, 1, 1, 1, 1, 1, 1, 1, 1, 1, 1, 1, 1, 1, 1, 1, 1, 1, 1, 1, 1, 1, 1, 1, 1, 1, 1, 1, 1, 1, 1, 1, 1, 1, 1, 1, 1, 1, 1, 1, 1, 1, 1, 1, 1, 1, 1, 1, 1, 1, 1, 1, 1, 1, 1, 1, 1, 1])
me_cube_001.materials.append(mat_holes)
me_cube_001.materials.append(mat_not_holes)
me_cube_001.use_remesh_preserve_volume = False
me_cube_001.use_remesh_preserve_attributes = False
me_cube_001.use_mirror_vertex_groups = False
me_cube_001.update()

# ---- objects
ob_die = bpy.data.objects.new('Die', me_cube_001)
ob_lamp = bpy.data.objects.new('Lamp', light_lamp)
ob_camera = bpy.data.objects.new('Camera', cam_camera)

# ---- transforms, parenting, visibility, modifiers, constraints
ob_die.location = (1.01, -0.01099, 0.5572)
ob_die.lineart.crease_threshold = 0.0
ob_lamp.location = (4.076, 1.005, 5.904)
ob_lamp.rotation_euler = (0.6503, 0.05522, 1.866)
ob_lamp.lock_rotations_4d = False
ob_lamp.empty_display_type = 'ARROWS'
ob_lamp.color = (0.0, 0.0, 0.0, 0.0)
ob_lamp.lineart.crease_threshold = 0.0
ob_camera.location = (7.481, -6.508, 5.344)
ob_camera.rotation_euler = (1.109, 0.01082, 0.8149)
ob_camera.lock_rotations_4d = False
ob_camera.empty_display_type = 'ARROWS'
ob_camera.color = (0.0, 0.0, 0.0, 0.0)
ob_camera.display_type = 'WIRE'
ob_camera.lineart.crease_threshold = 0.0

# ---- collection membership
col_collection_1.objects.link(ob_die)
col_collection_1.objects.link(ob_lamp)
col_collection_1.objects.link(ob_camera)

# ---- scene / render settings (as saved in the file)
scene.camera = ob_camera
scene.frame_start = 1; scene.frame_end = 250; scene.frame_set(0)
scene.render.engine = 'BLENDER_EEVEE_NEXT'
scene.render.resolution_percentage = 50
scene.render.dither_intensity = 0.0
scene.cycles.use_denoising = False
scene.cycles.samples = 128
scene.cycles.sampling_pattern = 'TABULATED_SOBOL'
scene.cycles.light_sampling_threshold = 0.0
scene.cycles.use_adaptive_sampling = False
scene.cycles.use_light_tree = False
scene.cycles.blur_glossy = 0.0
scene.cycles.sample_clamp_indirect = 0.0
scene.view_settings.view_transform = 'Standard'
bpy.context.view_layer.update()
